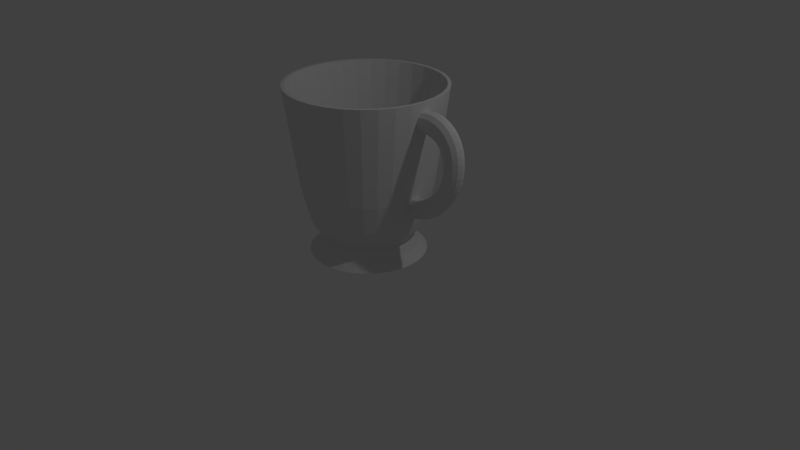 # Source: kopp.blend  (saved by Blender 2.78.0; exported with 4.5.12 LTS)
import bpy
from mathutils import Matrix  # noqa: F401  (used for matrix-valued properties, if any)

bpy.ops.wm.read_factory_settings(use_empty=True)
scene = bpy.context.scene
scene.name = 'Scene'

# ---- collections
col_collection_1 = bpy.data.collections.new('Collection 1'); scene.collection.children.link(col_collection_1)

# ---- world
world_world = bpy.data.worlds.new('World'); scene.world = world_world
world_world.color = (0.05088, 0.05088, 0.05088)
world_world.use_sun_shadow = False
world_world.sun_shadow_jitter_overblur = 0.0
world_world.cycles.sampling_method = 'MANUAL'

# ---- cameras
cam_camera = bpy.data.cameras.new('Camera')
cam_camera.clip_end = 100.0
cam_camera.lens = 35.0
cam_camera.sensor_width = 32.0
cam_camera.sensor_height = 18.0
cam_camera.ortho_scale = 7.314
cam_camera.dof.focus_distance = 0.0

# ---- lights
light_lamp = bpy.data.lights.new('Lamp', 'POINT')
light_lamp.transmission_factor = 0.0
light_lamp.cutoff_distance = 30.0
light_lamp.energy = 100.0
light_lamp.shadow_buffer_clip_start = 1.001
light_lamp.shadow_soft_size = 0.1
light_lamp.shadow_maximum_resolution = 0.006
light_lamp.use_absolute_resolution = True

# ---- meshes
me_torus = bpy.data.meshes.new('Torus')
me_torus.from_pydata([(0.3051, -0.2075, 1.057e-08), (0.2908, -0.2014, 0.05247), (0.2518, -0.1847, 0.09089), (0.1985, -0.162, 0.1049), (0.1452, -0.1392, 0.09089), (0.1062, -0.1226, 0.05247), (0.09194, -0.1165, 6.593e-09), (0.1062, -0.1226, -0.05247), (0.1452, -0.1392, -0.09089), (0.1985, -0.162, -0.1049), (0.2518, -0.1847, -0.09089), (0.2908, -0.2014, -0.05247), (0.3469, -0.12, 9.742e-09), (0.3315, -0.1163, 0.05247), (0.2894, -0.106, 0.09089), (0.2319, -0.09203, 0.1049), (0.1745, -0.07802, 0.09089), (0.1324, -0.06777, 0.05247), (0.117, -0.06402, 6.096e-09), (0.1324, -0.06777, -0.05247), (0.1745, -0.07802, -0.09089), (0.2319, -0.09203, -0.1049), (0.2894, -0.106, -0.09089), (0.3315, -0.1163, -0.05247), (0.3788, -0.03022, 8.759e-09), (0.3626, -0.02887, 0.05247), (0.3181, -0.0252, 0.09089), (0.2575, -0.02018, 0.1049), (0.1968, -0.01515, 0.09089), (0.1524, -0.01148, 0.05247), (0.1362, -0.01013, 5.506e-09), (0.1524, -0.01148, -0.05247), (0.1968, -0.01515, -0.09089), (0.2575, -0.02018, -0.1049), (0.3181, -0.0252, -0.09089), (0.3626, -0.02887, -0.05247), (0.4004, 0.06045, 7.637e-09), (0.3835, 0.05937, 0.05247), (0.3375, 0.05641, 0.09089), (0.2747, 0.05236, 0.1049), (0.2119, 0.04832, 0.09089), (0.1659, 0.04535, 0.05247), (0.1491, 0.04427, 4.833e-09), (0.1659, 0.04535, -0.05247), (0.2119, 0.04832, -0.09089), (0.2747, 0.05236, -0.1049), (0.3375, 0.05641, -0.09089), (0.3835, 0.05937, -0.05247), (0.4082, 0.1517, 6.338e-09), (0.391, 0.1482, 0.05247), (0.3443, 0.1387, 0.09089), (0.2804, 0.1256, 0.1049), (0.2165, 0.1126, 0.09089), (0.1697, 0.103, 0.05247), (0.1526, 0.09955, 4.031e-09), (0.1697, 0.103, -0.05247), (0.2165, 0.1126, -0.09089), (0.2804, 0.1256, -0.1049), (0.3443, 0.1387, -0.09089), (0.391, 0.1482, -0.05247), (0.408, 0.2395, 4.997e-09), (0.3909, 0.2336, 0.05247), (0.3441, 0.2177, 0.09089), (0.2803, 0.1958, 0.1049), (0.2164, 0.174, 0.09089), (0.1696, 0.158, 0.05247), (0.1525, 0.1522, 3.227e-09), (0.1696, 0.158, -0.05247), (0.2164, 0.174, -0.09089), (0.2803, 0.1958, -0.1049), (0.3441, 0.2177, -0.09089), (0.3909, 0.2336, -0.05247), (0.397, 0.3235, 3.58e-09), (0.3802, 0.3154, 0.05247), (0.3342, 0.2933, 0.09089), (0.2714, 0.263, 0.1049), (0.2086, 0.2328, 0.09089), (0.1627, 0.2107, 0.05247), (0.1459, 0.2026, 2.377e-09), (0.1627, 0.2107, -0.05247), (0.2086, 0.2328, -0.09089), (0.2714, 0.263, -0.1049), (0.3342, 0.2933, -0.09089), (0.3802, 0.3154, -0.05247), (0.3752, 0.4023, 2.112e-09), (0.3589, 0.3921, 0.05247), (0.3146, 0.3642, 0.09089), (0.254, 0.3261, 0.1049), (0.1934, 0.288, 0.09089), (0.149, 0.2601, 0.05247), (0.1328, 0.2499, 1.496e-09), (0.149, 0.2601, -0.05247), (0.1934, 0.288, -0.09089), (0.254, 0.3261, -0.1049), (0.3146, 0.3642, -0.09089), (0.3589, 0.3921, -0.05247), (0.343, 0.4747, 6.176e-10), (0.3276, 0.4625, 0.05247), (0.2856, 0.4293, 0.09089), (0.2282, 0.384, 0.1049), (0.1709, 0.3386, 0.09089), (0.1289, 0.3055, 0.05247), (0.1135, 0.2933, 5.99e-10), (0.1289, 0.3055, -0.05247), (0.1709, 0.3386, -0.09089), (0.2282, 0.384, -0.1049), (0.2856, 0.4293, -0.09089), (0.3276, 0.4625, -0.05247), (0.301, 0.5392, -8.778e-10), (0.2868, 0.5253, 0.05247), (0.2478, 0.4874, 0.09089), (0.1947, 0.4356, 0.1049), (0.1415, 0.3838, 0.09089), (0.1025, 0.3459, 0.05247), (0.08829, 0.332, -2.982e-10), (0.1025, 0.3459, -0.05247), (0.1415, 0.3838, -0.09089), (0.1947, 0.4356, -0.1049), (0.2478, 0.4874, -0.09089), (0.2868, 0.5253, -0.05247), (0.2499, 0.5949, -2.348e-09), (0.2371, 0.5796, 0.05247), (0.2019, 0.5376, 0.09089), (0.1538, 0.4802, 0.1049), (0.1057, 0.4228, 0.09089), (0.07052, 0.3808, 0.05247), (0.05763, 0.3655, -1.181e-09), (0.07052, 0.3808, -0.05247), (0.1057, 0.4228, -0.09089), (0.1538, 0.4802, -0.1049), (0.2019, 0.5376, -0.09089), (0.2371, 0.5796, -0.05247), (0.1906, 0.6408, -3.769e-09), (0.1793, 0.6242, 0.05247), (0.1485, 0.5789, 0.09089), (0.1063, 0.5169, 0.1049), (0.06419, 0.455, 0.09089), (0.03334, 0.4096, 0.05247), (0.02205, 0.393, -2.033e-09), (0.03334, 0.4096, -0.05247), (0.06419, 0.455, -0.09089), (0.1063, 0.5169, -0.1049), (0.1485, 0.5789, -0.09089), (0.1793, 0.6242, -0.05247), (0.1241, 0.6761, -5.115e-09), (0.1146, 0.6586, 0.05247), (0.08862, 0.6106, 0.09089), (0.05312, 0.5451, 0.1049), (0.01763, 0.4797, 0.09089), (-0.008354, 0.4317, 0.05247), (-0.01786, 0.4142, -2.841e-09), (-0.008354, 0.4317, -0.05247), (0.01763, 0.4797, -0.09089), (0.05312, 0.5451, -0.1049), (0.08862, 0.6106, -0.09089), (0.1146, 0.6586, -0.05247), (0.05152, 0.7002, -6.364e-09), (0.04395, 0.682, 0.05247), (0.02328, 0.6323, 0.09089), (-0.004953, 0.5644, 0.1049), (-0.03319, 0.4965, 0.09089), (-0.05386, 0.4468, 0.05247), (-0.06142, 0.4286, -3.59e-09), (-0.05386, 0.4468, -0.05247), (-0.03319, 0.4965, -0.09089), (-0.004953, 0.5644, -0.1049), (0.02328, 0.6323, -0.09089), (0.04395, 0.682, -0.05247), (-0.02591, 0.7127, -7.495e-09), (-0.0314, 0.6941, 0.05247), (-0.0464, 0.6435, 0.09089), (-0.06689, 0.5744, 0.1049), (-0.08739, 0.5053, 0.09089), (-0.1024, 0.4546, 0.05247), (-0.1079, 0.4361, -4.268e-09), (-0.1024, 0.4546, -0.05247), (-0.08739, 0.5053, -0.09089), (-0.06689, 0.5744, -0.1049), (-0.0464, 0.6435, -0.09089), (-0.0314, 0.6941, -0.05247), (-0.1068, 0.7133, -8.487e-09), (-0.1102, 0.6948, 0.05247), (-0.1192, 0.6441, 0.09089), (-0.1316, 0.5749, 0.1049), (-0.144, 0.5057, 0.09089), (-0.1531, 0.455, 0.05247), (-0.1564, 0.4365, -4.864e-09), (-0.1531, 0.455, -0.05247), (-0.144, 0.5057, -0.09089), (-0.1316, 0.5749, -0.1049), (-0.1192, 0.6441, -0.09089), (-0.1102, 0.6948, -0.05247), (-0.1899, 0.7021, -9.324e-09), (-0.2002, 0.6839, 0.05247), (-0.2032, 0.634, 0.09089), (-0.2073, 0.5659, 0.1049), (-0.2114, 0.4979, 0.09089), (-0.2052, 0.448, 0.05247), (-0.2063, 0.4298, -5.366e-09), (-0.2052, 0.448, -0.05247), (-0.2264, 0.5082, -0.09089), (-0.2086, 0.5659, -0.1049), (-0.2045, 0.634, -0.09089), (-0.191, 0.6839, -0.05247), (-0.228, 0.4819, 0.09089), (-0.2248, 0.4337, 0.05247), (-0.2237, 0.4161, -5.767e-09), (-0.2248, 0.4337, -0.05247), (-0.228, 0.4819, -0.09089), (-0.5101, -0.6589, 7.563e-09), (-0.5026, -0.6407, 0.05247), (-0.4819, -0.591, 0.09089), (-0.4537, -0.5231, 0.1049), (-0.4254, -0.4552, 0.09089), (-0.4048, -0.4055, 0.05247), (-0.3972, -0.3874, 4.789e-09), (-0.4048, -0.4055, -0.05247), (-0.4254, -0.4552, -0.09089), (-0.4537, -0.5231, -0.1049), (-0.4819, -0.591, -0.09089), (-0.5026, -0.6407, -0.05247), (-0.4327, -0.6714, 8.693e-09), (-0.4272, -0.6529, 0.05247), (-0.4122, -0.6022, 0.09089), (-0.3917, -0.5331, 0.1049), (-0.3712, -0.464, 0.09089), (-0.3562, -0.4134, 0.05247), (-0.3508, -0.3948, 5.467e-09), (-0.3562, -0.4134, -0.05247), (-0.3712, -0.464, -0.09089), (-0.3917, -0.5331, -0.1049), (-0.4122, -0.6022, -0.09089), (-0.4272, -0.6529, -0.05247), (-0.3518, -0.672, 9.686e-09), (-0.3485, -0.6535, 0.05247), (-0.3394, -0.6028, 0.09089), (-0.327, -0.5336, 0.1049), (-0.3146, -0.4644, 0.09089), (-0.3055, -0.4138, 0.05247), (-0.3022, -0.3952, 6.062e-09), (-0.3055, -0.4138, -0.05247), (-0.3146, -0.4644, -0.09089), (-0.327, -0.5336, -0.1049), (-0.3394, -0.6028, -0.09089), (-0.3485, -0.6535, -0.05247), (-0.2687, -0.6608, 1.052e-08), (-0.2676, -0.6426, 0.05247), (-0.2646, -0.5927, 0.09089), (-0.2606, -0.5247, 0.1049), (-0.2565, -0.4566, 0.09089), (-0.2535, -0.4067, 0.05247), (-0.2524, -0.3885, 6.565e-09), (-0.2535, -0.4067, -0.05247), (-0.2565, -0.4566, -0.09089), (-0.2606, -0.5247, -0.1049), (-0.2646, -0.5927, -0.09089), (-0.2676, -0.6426, -0.05247), (-0.185, -0.638, 1.119e-08), (-0.1861, -0.6203, 0.05247), (-0.1893, -0.5722, 0.09089), (-0.1935, -0.5064, 0.1049), (-0.1978, -0.4406, 0.09089), (-0.201, -0.3924, 0.05247), (-0.2021, -0.3748, 6.966e-09), (-0.201, -0.3924, -0.05247), (-0.1978, -0.4406, -0.09089), (-0.1935, -0.5064, -0.1049), (-0.1893, -0.5722, -0.09089), (-0.1861, -0.6203, -0.05247), (-0.102, -0.6039, 1.168e-08), (-0.1053, -0.5871, 0.05247), (-0.1145, -0.5415, 0.09089), (-0.1271, -0.4791, 0.1049), (-0.1397, -0.4167, 0.09089), (-0.1489, -0.371, 0.05247), (-0.1523, -0.3543, 7.258e-09), (-0.1489, -0.371, -0.05247), (-0.1397, -0.4167, -0.09089), (-0.1271, -0.4791, -0.1049), (-0.1145, -0.5415, -0.09089), (-0.1053, -0.5871, -0.05247), (-0.0211, -0.5591, 1.198e-08), (-0.02663, -0.5436, 0.05247), (-0.04177, -0.5012, 0.09089), (-0.06244, -0.4433, 0.1049), (-0.08311, -0.3854, 0.09089), (-0.09824, -0.343, 0.05247), (-0.1038, -0.3275, 7.437e-09), (-0.09824, -0.343, -0.05247), (-0.08311, -0.3854, -0.09089), (-0.06244, -0.4433, -0.1049), (-0.04177, -0.5012, -0.09089), (-0.02663, -0.5436, -0.05247), (0.05624, -0.5044, 1.208e-08), (0.04862, -0.4903, 0.05247), (0.02783, -0.452, 0.09089), (-0.0005729, -0.3995, 0.1049), (-0.02898, -0.3471, 0.09089), (-0.04977, -0.3087, 0.05247), (-0.05738, -0.2946, 7.499e-09), (-0.04977, -0.3087, -0.05247), (-0.02898, -0.3471, -0.09089), (-0.0005729, -0.3995, -0.1049), (0.02783, -0.452, -0.09089), (0.04862, -0.4903, -0.05247), (0.1287, -0.4407, 1.199e-08), (0.1192, -0.4284, 0.05247), (0.09305, -0.3947, 0.09089), (0.0574, -0.3486, 0.1049), (0.02175, -0.3025, 0.09089), (-0.004346, -0.2688, 0.05247), (-0.0139, -0.2564, 7.444e-09), (-0.004346, -0.2688, -0.05247), (0.02175, -0.3025, -0.09089), (0.0574, -0.3486, -0.1049), (0.09305, -0.3947, -0.09089), (0.1192, -0.4284, -0.05247), (0.1951, -0.3692, 1.17e-08), (0.1837, -0.3588, 0.05247), (0.1528, -0.3303, 0.09089), (0.1105, -0.2913, 0.1049), (0.06821, -0.2524, 0.09089), (0.03726, -0.2239, 0.05247), (0.02592, -0.2135, 7.273e-09), (0.03726, -0.2239, -0.05247), (0.06821, -0.2524, -0.09089), (0.1105, -0.2913, -0.1049), (0.1528, -0.3303, -0.09089), (0.1837, -0.3588, -0.05247), (0.2542, -0.291, 1.123e-08), (0.2413, -0.2826, 0.05247), (0.206, -0.2599, 0.09089), (0.1578, -0.2288, 0.1049), (0.1096, -0.1977, 0.09089), (0.07432, -0.1749, 0.05247), (0.06141, -0.1666, 6.987e-09), (0.07432, -0.1749, -0.05247), (0.1096, -0.1977, -0.09089), (0.1578, -0.2288, -0.1049), (0.206, -0.2599, -0.09089), (0.2413, -0.2826, -0.05247), (-1.16, -1.348, -0.7447), (-1.16, -0.8042, -0.1551), (-1.015, -1.348, -0.7304), (-1.13, -0.8042, -0.1521), (-0.8752, -1.348, -0.688), (-1.101, -0.8042, -0.1433), (-0.7465, -1.348, -0.6192), (-1.074, -0.8042, -0.1289), (-0.6336, -1.348, -0.5266), (-1.051, -0.8042, -0.1096), (-0.541, -1.348, -0.4137), (-1.031, -0.8042, -0.08615), (-0.4722, -1.348, -0.285), (-1.017, -0.8042, -0.05934), (-0.4298, -1.348, -0.1453), (-1.008, -0.8042, -0.03025), (-0.4155, -1.348, -7.624e-08), (-1.005, -0.8042, -2.37e-07), (-0.4298, -1.348, 0.1453), (-1.008, -0.8042, 0.03025), (-0.4722, -1.348, 0.285), (-1.017, -0.8042, 0.05934), (-0.541, -1.348, 0.4137), (-1.031, -0.8042, 0.08615), (-0.6336, -1.348, 0.5266), (-1.051, -0.8042, 0.1096), (-0.7465, -1.348, 0.6192), (-1.074, -0.8042, 0.1289), (-0.8752, -1.348, 0.688), (-1.101, -0.8042, 0.1433), (-1.015, -1.348, 0.7304), (-1.13, -0.8042, 0.1521), (-1.16, -1.348, 0.7447), (-1.16, -0.8042, 0.1551), (-1.305, -1.348, 0.7304), (-1.19, -0.8042, 0.1521), (-1.445, -1.348, 0.688), (-1.22, -0.8042, 0.1433), (-1.574, -1.348, 0.6192), (-1.246, -0.8042, 0.1289), (-1.687, -1.348, 0.5266), (-1.27, -0.8042, 0.1096), (-1.779, -1.348, 0.4137), (-1.289, -0.8042, 0.08615), (-1.848, -1.348, 0.285), (-1.303, -0.8042, 0.05934), (-1.891, -1.348, 0.1453), (-1.312, -0.8042, 0.03025), (-1.905, -1.348, -7.391e-07), (-1.315, -0.8042, -3.759e-07), (-1.891, -1.348, -0.1453), (-1.312, -0.8042, -0.03025), (-1.848, -1.348, -0.285), (-1.303, -0.8042, -0.05934), (-1.779, -1.348, -0.4137), (-1.289, -0.8042, -0.08615), (-1.687, -1.348, -0.5266), (-1.27, -0.8042, -0.1096), (-1.574, -1.348, -0.6192), (-1.246, -0.8042, -0.1289), (-1.445, -1.348, -0.688), (-1.22, -0.8042, -0.1433), (-1.305, -1.348, -0.7304), (-1.19, -0.8042, -0.1521), (-0.9651, 0.8055, -0.9808), (-1.16, 0.8055, -1.0), (-0.7775, 0.8055, -0.9239), (-0.6046, 0.8055, -0.8315), (-0.4531, 0.8055, -0.7071), (-0.3287, 0.8055, -0.5556), (-0.2363, 0.8055, -0.3827), (-0.1794, 0.8055, -0.1951), (-0.1602, 0.8055, -1.107e-07), (-0.1794, 0.8055, 0.1951), (-0.2363, 0.8055, 0.3827), (-0.3287, 0.8055, 0.5556), (-0.4531, 0.8055, 0.7071), (-0.6046, 0.8055, 0.8315), (-0.7775, 0.8055, 0.9239), (-0.9651, 0.8055, 0.9808), (-1.16, 0.8055, 1.0), (-1.355, 0.8055, 0.9808), (-1.543, 0.8055, 0.9239), (-1.716, 0.8055, 0.8315), (-1.867, 0.8055, 0.7071), (-1.992, 0.8055, 0.5556), (-2.084, 0.8055, 0.3827), (-2.141, 0.8055, 0.1951), (-2.16, 0.8055, -1.001e-06), (-2.141, 0.8055, -0.1951), (-2.084, 0.8055, -0.3827), (-1.992, 0.8055, -0.5556), (-1.867, 0.8055, -0.7071), (-1.716, 0.8055, -0.8315), (-1.543, 0.8055, -0.9239), (-1.355, 0.8055, -0.9808), (-0.9733, 0.8055, -0.9397), (-1.16, 0.8055, -0.9581), (-0.7936, 0.8055, -0.8851), (-0.6279, 0.8055, -0.7966), (-0.4827, 0.8055, -0.6775), (-0.3636, 0.8055, -0.5323), (-0.2751, 0.8055, -0.3666), (-0.2205, 0.8055, -0.1869), (-0.2021, 0.8055, -1.043e-07), (-0.2205, 0.8055, 0.1869), (-0.2751, 0.8055, 0.3666), (-0.3636, 0.8055, 0.5323), (-0.4827, 0.8055, 0.6775), (-0.6279, 0.8055, 0.7966), (-0.7936, 0.8055, 0.8851), (-0.9733, 0.8055, 0.9397), (-1.16, 0.8055, 0.9581), (-1.347, 0.8055, 0.9397), (-1.527, 0.8055, 0.8851), (-1.692, 0.8055, 0.7966), (-1.838, 0.8055, 0.6775), (-1.957, 0.8055, 0.5323), (-2.045, 0.8055, 0.3666), (-2.1, 0.8055, 0.1869), (-2.118, 0.8055, -9.625e-07), (-2.1, 0.8055, -0.1869), (-2.045, 0.8055, -0.3666), (-1.957, 0.8055, -0.5323), (-1.838, 0.8055, -0.6775), (-1.692, 0.8055, -0.7966), (-1.527, 0.8055, -0.8851), (-1.347, 0.8055, -0.9397), (-1.16, -1.239, -0.6313), (-1.037, -1.239, -0.6191), (-0.9186, -1.239, -0.5832), (-0.8095, -1.239, -0.5249), (-0.7138, -1.239, -0.4464), (-0.6353, -1.239, -0.3507), (-0.577, -1.239, -0.2416), (-0.541, -1.239, -0.1232), (-0.5289, -1.239, -1.044e-07), (-0.541, -1.239, 0.1232), (-0.577, -1.239, 0.2416), (-0.6353, -1.239, 0.3507), (-0.7138, -1.239, 0.4464), (-0.8095, -1.239, 0.5249), (-0.9186, -1.239, 0.5832), (-1.037, -1.239, 0.6191), (-1.16, -1.239, 0.6313), (-1.283, -1.239, 0.6191), (-1.402, -1.239, 0.5832), (-1.511, -1.239, 0.5249), (-1.607, -1.239, 0.4464), (-1.685, -1.239, 0.3507), (-1.743, -1.239, 0.2416), (-1.779, -1.239, 0.1232), (-1.791, -1.239, -6.663e-07), (-1.779, -1.239, -0.1232), (-1.743, -1.239, -0.2416), (-1.685, -1.239, -0.3507), (-1.607, -1.239, -0.4464), (-1.511, -1.239, -0.5249), (-1.402, -1.239, -0.5832), (-1.283, -1.239, -0.6191), (-1.16, -1.116, -0.5688), (-1.049, -1.116, -0.5578), (-0.9425, -1.116, -0.5255), (-0.8442, -1.116, -0.4729), (-0.758, -1.116, -0.4022), (-0.6873, -1.116, -0.316), (-0.6347, -1.116, -0.2177), (-0.6024, -1.116, -0.111), (-0.5914, -1.116, -1.232e-07), (-0.6024, -1.116, 0.111), (-0.6347, -1.116, 0.2177), (-0.6873, -1.116, 0.316), (-0.758, -1.116, 0.4022), (-0.8442, -1.116, 0.4729), (-0.9425, -1.116, 0.5255), (-1.049, -1.116, 0.5578), (-1.16, -1.116, 0.5688), (-1.271, -1.116, 0.5578), (-1.378, -1.116, 0.5255), (-1.476, -1.116, 0.4729), (-1.562, -1.116, 0.4022), (-1.633, -1.116, 0.316), (-1.686, -1.116, 0.2177), (-1.718, -1.116, 0.111), (-1.729, -1.116, -6.295e-07), (-1.718, -1.116, -0.111), (-1.686, -1.116, -0.2177), (-1.633, -1.116, -0.316), (-1.562, -1.116, -0.4022), (-1.476, -1.116, -0.4729), (-1.378, -1.116, -0.5255), (-1.271, -1.116, -0.5578), (-1.16, -0.9645, -0.6927), (-1.025, -0.9645, -0.6793), (-0.8951, -0.9645, -0.6399), (-0.7754, -0.9645, -0.5759), (-0.6704, -0.9645, -0.4898), (-0.5843, -0.9645, -0.3848), (-0.5203, -0.9645, -0.2651), (-0.4808, -0.9645, -0.1351), (-0.4675, -0.9645, -1.015e-07), (-0.4808, -0.9645, 0.1351), (-0.5203, -0.9645, 0.2651), (-0.5843, -0.9645, 0.3848), (-0.6704, -0.9645, 0.4898), (-0.7754, -0.9645, 0.5759), (-0.8951, -0.9645, 0.6399), (-1.025, -0.9645, 0.6793), (-1.16, -0.9645, 0.6927), (-1.295, -0.9645, 0.6793), (-1.425, -0.9645, 0.6399), (-1.545, -0.9645, 0.5759), (-1.65, -0.9645, 0.4898), (-1.736, -0.9645, 0.3848), (-1.8, -0.9645, 0.2651), (-1.84, -0.9645, 0.1351), (-1.853, -0.9645, -7.181e-07), (-1.84, -0.9645, -0.1351), (-1.8, -0.9645, -0.2651), (-1.736, -0.9645, -0.3848), (-1.65, -0.9645, -0.4898), (-1.545, -0.9645, -0.5759), (-1.425, -0.9645, -0.6399), (-1.295, -0.9645, -0.6793), (-1.16, -0.8121, -0.7489), (-1.014, -0.8121, -0.7345), (-0.8736, -0.8121, -0.6919), (-0.7441, -0.8121, -0.6227), (-0.6307, -0.8121, -0.5295), (-0.5375, -0.8121, -0.4161), (-0.4683, -0.8121, -0.2866), (-0.4257, -0.8121, -0.1461), (-0.4113, -0.8121, -9.637e-08), (-0.4257, -0.8121, 0.1461), (-0.4683, -0.8121, 0.2866), (-0.5375, -0.8121, 0.4161), (-0.6307, -0.8121, 0.5295), (-0.7441, -0.8121, 0.6227), (-0.8736, -0.8121, 0.6919), (-1.014, -0.8121, 0.7345), (-1.16, -0.8121, 0.7489), (-1.306, -0.8121, 0.7345), (-1.447, -0.8121, 0.6919), (-1.576, -0.8121, 0.6227), (-1.69, -0.8121, 0.5295), (-1.783, -0.8121, 0.4161), (-1.852, -0.8121, 0.2866), (-1.895, -0.8121, 0.1461), (-1.909, -0.8121, -7.629e-07), (-1.895, -0.8121, -0.1461), (-1.852, -0.8121, -0.2866), (-1.783, -0.8121, -0.4161), (-1.69, -0.8121, -0.5295), (-1.576, -0.8121, -0.6227), (-1.447, -0.8121, -0.6919), (-1.306, -0.8121, -0.7345), (-1.16, -0.4491, -0.831), (-0.9981, -0.4491, -0.8151), (-0.8422, -0.4491, -0.7678), (-0.6985, -0.4491, -0.691), (-0.5726, -0.4491, -0.5876), (-0.4692, -0.4491, -0.4617), (-0.3924, -0.4491, -0.318), (-0.3451, -0.4491, -0.1621), (-0.3292, -0.4491, -9.363e-08), (-0.3451, -0.4491, 0.1621), (-0.3924, -0.4491, 0.318), (-0.4692, -0.4491, 0.4617), (-0.5726, -0.4491, 0.5876), (-0.6985, -0.4491, 0.691), (-0.8422, -0.4491, 0.7678), (-0.9981, -0.4491, 0.8151), (-1.16, -0.4491, 0.831), (-1.322, -0.4491, 0.8151), (-1.478, -0.4491, 0.7678), (-1.622, -0.4491, 0.691), (-1.748, -0.4491, 0.5876), (-1.851, -0.4491, 0.4617), (-1.928, -0.4491, 0.318), (-1.975, -0.4491, 0.1621), (-1.991, -0.4491, -8.333e-07), (-1.975, -0.4491, -0.1621), (-1.928, -0.4491, -0.318), (-1.851, -0.4491, -0.4617), (-1.748, -0.4491, -0.5876), (-1.622, -0.4491, -0.691), (-1.478, -0.4491, -0.7678), (-1.322, -0.4491, -0.8151), (-1.16, -0.395, -0.7481), (-1.014, -0.395, -0.7337), (-0.8739, -0.395, -0.6912), (-0.7446, -0.395, -0.622), (-0.6312, -0.395, -0.529), (-0.5382, -0.395, -0.4156), (-0.469, -0.395, -0.2863), (-0.4264, -0.395, -0.146), (-0.4121, -0.395, -1.035e-07), (-0.4264, -0.395, 0.146), (-0.469, -0.395, 0.2863), (-0.5382, -0.395, 0.4156), (-0.6312, -0.395, 0.529), (-0.7446, -0.395, 0.622), (-0.8739, -0.395, 0.6912), (-1.014, -0.395, 0.7337), (-1.16, -0.395, 0.7481), (-1.306, -0.395, 0.7337), (-1.446, -0.395, 0.6912), (-1.576, -0.395, 0.622), (-1.689, -0.395, 0.529), (-1.782, -0.395, 0.4156), (-1.851, -0.395, 0.2863), (-1.894, -0.395, 0.146), (-1.908, -0.395, -7.737e-07), (-1.894, -0.395, -0.146), (-1.851, -0.395, -0.2863), (-1.782, -0.395, -0.4156), (-1.689, -0.395, -0.529), (-1.576, -0.395, -0.622), (-1.446, -0.395, -0.6912), (-1.306, -0.395, -0.7337), (-1.16, -0.5996, -0.5488), (-1.053, -0.5996, -0.5382), (-0.9502, -0.5996, -0.507), (-0.8553, -0.5996, -0.4563), (-0.7721, -0.5996, -0.3881), (-0.7039, -0.5996, -0.3049), (-0.6532, -0.5996, -0.21), (-0.622, -0.5996, -0.1071), (-0.6114, -0.5996, -1.461e-07), (-0.622, -0.5996, 0.1071), (-0.6532, -0.5996, 0.21), (-0.7039, -0.5996, 0.3049), (-0.7721, -0.5996, 0.3881), (-0.8553, -0.5996, 0.4563), (-0.9502, -0.5996, 0.507), (-1.053, -0.5996, 0.5382), (-1.16, -0.5996, 0.5488), (-1.267, -0.5996, 0.5382), (-1.37, -0.5996, 0.507), (-1.465, -0.5996, 0.4563), (-1.548, -0.5996, 0.388), (-1.616, -0.5996, 0.3049), (-1.667, -0.5996, 0.21), (-1.698, -0.5996, 0.1071), (-1.709, -0.5996, -6.377e-07), (-1.698, -0.5996, -0.1071), (-1.667, -0.5996, -0.21), (-1.616, -0.5996, -0.3049), (-1.548, -0.5996, -0.3881), (-1.465, -0.5996, -0.4563), (-1.37, -0.5996, -0.507), (-1.267, -0.5996, -0.5382), (-0.9898, 0.1029, -0.8564), (-0.826, 0.1029, -0.8068), (-0.6751, 0.1029, -0.7261), (-0.5427, 0.1029, -0.6175), (-0.4341, 0.1029, -0.4851), (-0.3534, 0.1029, -0.3342), (-0.3037, 0.1029, -0.1704), (-0.287, 0.1029, -9.448e-08), (-0.3037, 0.1029, 0.1704), (-0.3534, 0.1029, 0.3342), (-0.4341, 0.1029, 0.4851), (-0.5427, 0.1029, 0.6175), (-0.6751, 0.1029, 0.7261), (-0.826, 0.1029, 0.8068), (-0.9898, 0.1029, 0.8564), (-1.16, 0.1029, 0.8732), (-1.331, 0.1029, 0.8564), (-1.494, 0.1029, 0.8068), (-1.645, 0.1029, 0.7261), (-1.778, 0.1029, 0.6175), (-1.886, 0.1029, 0.4851), (-1.967, 0.1029, 0.3342), (-2.017, 0.1029, 0.1704), (-2.033, 0.1029, -8.767e-07), (-2.017, 0.1029, -0.1704), (-1.967, 0.1029, -0.3342), (-1.886, 0.1029, -0.4851), (-1.778, 0.1029, -0.6175), (-1.645, 0.1029, -0.7261), (-1.494, 0.1029, -0.8068), (-1.331, 0.1029, -0.8564), (-1.16, 0.1029, -0.8732)], [], [(0, 12, 13, 1), (1, 13, 14, 2), (2, 14, 15, 3), (3, 15, 16, 4), (4, 16, 17, 5), (5, 17, 18, 6), (6, 18, 19, 7), (7, 19, 20, 8), (8, 20, 21, 9), (9, 21, 22, 10), (10, 22, 23, 11), (0, 11, 23, 12), (12, 24, 25, 13), (13, 25, 26, 14), (14, 26, 27, 15), (15, 27, 28, 16), (16, 28, 29, 17), (17, 29, 30, 18), (18, 30, 31, 19), (19, 31, 32, 20), (20, 32, 33, 21), (21, 33, 34, 22), (22, 34, 35, 23), (23, 35, 24, 12), (24, 36, 37, 25), (25, 37, 38, 26), (26, 38, 39, 27), (27, 39, 40, 28), (28, 40, 41, 29), (29, 41, 42, 30), (30, 42, 43, 31), (31, 43, 44, 32), (32, 44, 45, 33), (33, 45, 46, 34), (34, 46, 47, 35), (35, 47, 36, 24), (36, 48, 49, 37), (37, 49, 50, 38), (38, 50, 51, 39), (39, 51, 52, 40), (40, 52, 53, 41), (41, 53, 54, 42), (42, 54, 55, 43), (43, 55, 56, 44), (44, 56, 57, 45), (45, 57, 58, 46), (46, 58, 59, 47), (47, 59, 48, 36), (48, 60, 61, 49), (49, 61, 62, 50), (50, 62, 63, 51), (51, 63, 64, 52), (52, 64, 65, 53), (53, 65, 66, 54), (54, 66, 67, 55), (55, 67, 68, 56), (56, 68, 69, 57), (57, 69, 70, 58), (58, 70, 71, 59), (59, 71, 60, 48), (60, 72, 73, 61), (61, 73, 74, 62), (62, 74, 75, 63), (63, 75, 76, 64), (64, 76, 77, 65), (65, 77, 78, 66), (66, 78, 79, 67), (67, 79, 80, 68), (68, 80, 81, 69), (69, 81, 82, 70), (70, 82, 83, 71), (71, 83, 72, 60), (72, 84, 85, 73), (73, 85, 86, 74), (74, 86, 87, 75), (75, 87, 88, 76), (76, 88, 89, 77), (77, 89, 90, 78), (78, 90, 91, 79), (79, 91, 92, 80), (80, 92, 93, 81), (81, 93, 94, 82), (82, 94, 95, 83), (83, 95, 84, 72), (84, 96, 97, 85), (85, 97, 98, 86), (86, 98, 99, 87), (87, 99, 100, 88), (88, 100, 101, 89), (89, 101, 102, 90), (90, 102, 103, 91), (91, 103, 104, 92), (92, 104, 105, 93), (93, 105, 106, 94), (94, 106, 107, 95), (95, 107, 96, 84), (96, 108, 109, 97), (97, 109, 110, 98), (98, 110, 111, 99), (99, 111, 112, 100), (100, 112, 113, 101), (101, 113, 114, 102), (102, 114, 115, 103), (103, 115, 116, 104), (104, 116, 117, 105), (105, 117, 118, 106), (106, 118, 119, 107), (107, 119, 108, 96), (108, 120, 121, 109), (109, 121, 122, 110), (110, 122, 123, 111), (111, 123, 124, 112), (112, 124, 125, 113), (113, 125, 126, 114), (114, 126, 127, 115), (115, 127, 128, 116), (116, 128, 129, 117), (117, 129, 130, 118), (118, 130, 131, 119), (119, 131, 120, 108), (120, 132, 133, 121), (121, 133, 134, 122), (122, 134, 135, 123), (123, 135, 136, 124), (124, 136, 137, 125), (125, 137, 138, 126), (126, 138, 139, 127), (127, 139, 140, 128), (128, 140, 141, 129), (129, 141, 142, 130), (130, 142, 143, 131), (131, 143, 132, 120), (132, 144, 145, 133), (133, 145, 146, 134), (134, 146, 147, 135), (135, 147, 148, 136), (136, 148, 149, 137), (137, 149, 150, 138), (138, 150, 151, 139), (139, 151, 152, 140), (140, 152, 153, 141), (141, 153, 154, 142), (142, 154, 155, 143), (143, 155, 144, 132), (144, 156, 157, 145), (145, 157, 158, 146), (146, 158, 159, 147), (147, 159, 160, 148), (148, 160, 161, 149), (149, 161, 162, 150), (150, 162, 163, 151), (151, 163, 164, 152), (152, 164, 165, 153), (153, 165, 166, 154), (154, 166, 167, 155), (155, 167, 156, 144), (156, 168, 169, 157), (157, 169, 170, 158), (158, 170, 171, 159), (159, 171, 172, 160), (160, 172, 173, 161), (161, 173, 174, 162), (162, 174, 175, 163), (163, 175, 176, 164), (164, 176, 177, 165), (165, 177, 178, 166), (166, 178, 179, 167), (167, 179, 168, 156), (168, 180, 181, 169), (169, 181, 182, 170), (170, 182, 183, 171), (171, 183, 184, 172), (172, 184, 185, 173), (173, 185, 186, 174), (174, 186, 187, 175), (175, 187, 188, 176), (176, 188, 189, 177), (177, 189, 190, 178), (178, 190, 191, 179), (179, 191, 180, 168), (180, 192, 193, 181), (181, 193, 194, 182), (182, 194, 195, 183), (183, 195, 196, 184), (184, 196, 197, 185), (185, 197, 198, 186), (186, 198, 199, 187), (187, 199, 200, 188), (188, 200, 201, 189), (189, 201, 202, 190), (190, 202, 203, 191), (191, 203, 192, 180), (196, 204, 205, 197), (197, 205, 206, 198), (198, 206, 207, 199), (199, 207, 208, 200), (209, 221, 222, 210), (210, 222, 223, 211), (211, 223, 224, 212), (212, 224, 225, 213), (213, 225, 226, 214), (214, 226, 227, 215), (215, 227, 228, 216), (216, 228, 229, 217), (217, 229, 230, 218), (218, 230, 231, 219), (219, 231, 232, 220), (220, 232, 221, 209), (221, 233, 234, 222), (222, 234, 235, 223), (223, 235, 236, 224), (224, 236, 237, 225), (225, 237, 238, 226), (226, 238, 239, 227), (227, 239, 240, 228), (228, 240, 241, 229), (229, 241, 242, 230), (230, 242, 243, 231), (231, 243, 244, 232), (232, 244, 233, 221), (233, 245, 246, 234), (234, 246, 247, 235), (235, 247, 248, 236), (236, 248, 249, 237), (237, 249, 250, 238), (238, 250, 251, 239), (239, 251, 252, 240), (240, 252, 253, 241), (241, 253, 254, 242), (242, 254, 255, 243), (243, 255, 256, 244), (244, 256, 245, 233), (245, 257, 258, 246), (246, 258, 259, 247), (247, 259, 260, 248), (248, 260, 261, 249), (249, 261, 262, 250), (250, 262, 263, 251), (251, 263, 264, 252), (252, 264, 265, 253), (253, 265, 266, 254), (254, 266, 267, 255), (255, 267, 268, 256), (256, 268, 257, 245), (257, 269, 270, 258), (258, 270, 271, 259), (259, 271, 272, 260), (260, 272, 273, 261), (261, 273, 274, 262), (262, 274, 275, 263), (263, 275, 276, 264), (264, 276, 277, 265), (265, 277, 278, 266), (266, 278, 279, 267), (267, 279, 280, 268), (268, 280, 269, 257), (269, 281, 282, 270), (270, 282, 283, 271), (271, 283, 284, 272), (272, 284, 285, 273), (273, 285, 286, 274), (274, 286, 287, 275), (275, 287, 288, 276), (276, 288, 289, 277), (277, 289, 290, 278), (278, 290, 291, 279), (279, 291, 292, 280), (280, 292, 281, 269), (281, 293, 294, 282), (282, 294, 295, 283), (283, 295, 296, 284), (284, 296, 297, 285), (285, 297, 298, 286), (286, 298, 299, 287), (287, 299, 300, 288), (288, 300, 301, 289), (289, 301, 302, 290), (290, 302, 303, 291), (291, 303, 304, 292), (292, 304, 293, 281), (293, 305, 306, 294), (294, 306, 307, 295), (295, 307, 308, 296), (296, 308, 309, 297), (297, 309, 310, 298), (298, 310, 311, 299), (299, 311, 312, 300), (300, 312, 313, 301), (301, 313, 314, 302), (302, 314, 315, 303), (303, 315, 316, 304), (304, 316, 305, 293), (305, 317, 318, 306), (306, 318, 319, 307), (307, 319, 320, 308), (308, 320, 321, 309), (309, 321, 322, 310), (310, 322, 323, 311), (311, 323, 324, 312), (312, 324, 325, 313), (313, 325, 326, 314), (314, 326, 327, 315), (315, 327, 328, 316), (316, 328, 317, 305), (317, 329, 330, 318), (318, 330, 331, 319), (319, 331, 332, 320), (320, 332, 333, 321), (321, 333, 334, 322), (322, 334, 335, 323), (323, 335, 336, 324), (324, 336, 337, 325), (325, 337, 338, 326), (326, 338, 339, 327), (327, 339, 340, 328), (328, 340, 329, 317), (329, 0, 1, 330), (330, 1, 2, 331), (331, 2, 3, 332), (332, 3, 4, 333), (333, 4, 5, 334), (334, 5, 6, 335), (335, 6, 7, 336), (336, 7, 8, 337), (337, 8, 9, 338), (338, 9, 10, 339), (339, 10, 11, 340), (340, 11, 0, 329), (597, 406, 405, 598), (598, 405, 407, 599), (599, 407, 408, 600), (600, 408, 409, 601), (601, 409, 410, 602), (602, 410, 411, 603), (603, 411, 412, 604), (604, 412, 413, 605), (605, 413, 414, 606), (606, 414, 415, 607), (607, 415, 416, 608), (608, 416, 417, 609), (609, 417, 418, 610), (610, 418, 419, 611), (611, 419, 420, 612), (612, 420, 421, 613), (613, 421, 422, 614), (614, 422, 423, 615), (615, 423, 424, 616), (616, 424, 425, 617), (617, 425, 426, 618), (618, 426, 427, 619), (619, 427, 428, 620), (620, 428, 429, 621), (621, 429, 430, 622), (622, 430, 431, 623), (623, 431, 432, 624), (624, 432, 433, 625), (625, 433, 434, 626), (626, 434, 435, 627), (344, 342, 404, 402, 400, 398, 396, 394, 392, 390, 388, 386, 384, 382, 380, 378, 376, 374, 372, 370, 368, 366, 364, 362, 360, 358, 356, 354, 352, 350, 348, 346), (627, 435, 436, 628), (628, 436, 406, 597), (341, 343, 345, 347, 349, 351, 353, 355, 357, 359, 361, 363, 365, 367, 369, 371, 373, 375, 377, 379, 381, 383, 385, 387, 389, 391, 393, 395, 397, 399, 401, 403), (438, 437, 405, 406), (437, 439, 407, 405), (439, 440, 408, 407), (440, 441, 409, 408), (441, 442, 410, 409), (442, 443, 411, 410), (443, 444, 412, 411), (444, 445, 413, 412), (445, 446, 414, 413), (446, 447, 415, 414), (447, 448, 416, 415), (448, 449, 417, 416), (449, 450, 418, 417), (450, 451, 419, 418), (451, 452, 420, 419), (452, 453, 421, 420), (453, 454, 422, 421), (454, 455, 423, 422), (455, 456, 424, 423), (456, 457, 425, 424), (457, 458, 426, 425), (458, 459, 427, 426), (459, 460, 428, 427), (460, 461, 429, 428), (461, 462, 430, 429), (462, 463, 431, 430), (463, 464, 432, 431), (464, 465, 433, 432), (465, 466, 434, 433), (466, 467, 435, 434), (467, 468, 436, 435), (468, 438, 406, 436), (724, 693, 437, 438), (693, 694, 439, 437), (694, 695, 440, 439), (695, 696, 441, 440), (696, 697, 442, 441), (697, 698, 443, 442), (698, 699, 444, 443), (699, 700, 445, 444), (700, 701, 446, 445), (701, 702, 447, 446), (702, 703, 448, 447), (703, 704, 449, 448), (704, 705, 450, 449), (705, 706, 451, 450), (706, 707, 452, 451), (707, 708, 453, 452), (708, 709, 454, 453), (709, 710, 455, 454), (710, 711, 456, 455), (711, 712, 457, 456), (712, 713, 458, 457), (713, 714, 459, 458), (714, 715, 460, 459), (715, 716, 461, 460), (716, 717, 462, 461), (717, 718, 463, 462), (718, 719, 464, 463), (719, 720, 465, 464), (720, 721, 466, 465), (721, 722, 467, 466), (722, 723, 468, 467), (723, 724, 438, 468), (403, 500, 469, 341), (401, 499, 500, 403), (399, 498, 499, 401), (397, 497, 498, 399), (395, 496, 497, 397), (393, 495, 496, 395), (391, 494, 495, 393), (389, 493, 494, 391), (387, 492, 493, 389), (385, 491, 492, 387), (383, 490, 491, 385), (381, 489, 490, 383), (379, 488, 489, 381), (377, 487, 488, 379), (375, 486, 487, 377), (373, 485, 486, 375), (371, 484, 485, 373), (369, 483, 484, 371), (367, 482, 483, 369), (365, 481, 482, 367), (363, 480, 481, 365), (361, 479, 480, 363), (359, 478, 479, 361), (357, 477, 478, 359), (355, 476, 477, 357), (353, 475, 476, 355), (351, 474, 475, 353), (349, 473, 474, 351), (347, 472, 473, 349), (345, 471, 472, 347), (343, 470, 471, 345), (341, 469, 470, 343), (500, 532, 501, 469), (499, 531, 532, 500), (498, 530, 531, 499), (497, 529, 530, 498), (496, 528, 529, 497), (495, 527, 528, 496), (494, 526, 527, 495), (493, 525, 526, 494), (492, 524, 525, 493), (491, 523, 524, 492), (490, 522, 523, 491), (489, 521, 522, 490), (488, 520, 521, 489), (487, 519, 520, 488), (486, 518, 519, 487), (485, 517, 518, 486), (484, 516, 517, 485), (483, 515, 516, 484), (482, 514, 515, 483), (481, 513, 514, 482), (480, 512, 513, 481), (479, 511, 512, 480), (478, 510, 511, 479), (477, 509, 510, 478), (476, 508, 509, 477), (475, 507, 508, 476), (474, 506, 507, 475), (473, 505, 506, 474), (472, 504, 505, 473), (471, 503, 504, 472), (470, 502, 503, 471), (469, 501, 502, 470), (532, 564, 533, 501), (531, 563, 564, 532), (530, 562, 563, 531), (529, 561, 562, 530), (528, 560, 561, 529), (527, 559, 560, 528), (526, 558, 559, 527), (525, 557, 558, 526), (524, 556, 557, 525), (523, 555, 556, 524), (522, 554, 555, 523), (521, 553, 554, 522), (520, 552, 553, 521), (519, 551, 552, 520), (518, 550, 551, 519), (517, 549, 550, 518), (516, 548, 549, 517), (515, 547, 548, 516), (514, 546, 547, 515), (513, 545, 546, 514), (512, 544, 545, 513), (511, 543, 544, 512), (510, 542, 543, 511), (509, 541, 542, 510), (508, 540, 541, 509), (507, 539, 540, 508), (506, 538, 539, 507), (505, 537, 538, 506), (504, 536, 537, 505), (503, 535, 536, 504), (502, 534, 535, 503), (501, 533, 534, 502), (564, 596, 565, 533), (563, 595, 596, 564), (562, 594, 595, 563), (561, 593, 594, 562), (560, 592, 593, 561), (559, 591, 592, 560), (558, 590, 591, 559), (557, 589, 590, 558), (556, 588, 589, 557), (555, 587, 588, 556), (554, 586, 587, 555), (553, 585, 586, 554), (552, 584, 585, 553), (551, 583, 584, 552), (550, 582, 583, 551), (549, 581, 582, 550), (548, 580, 581, 549), (547, 579, 580, 548), (546, 578, 579, 547), (545, 577, 578, 546), (544, 576, 577, 545), (543, 575, 576, 544), (542, 574, 575, 543), (541, 573, 574, 542), (540, 572, 573, 541), (539, 571, 572, 540), (538, 570, 571, 539), (537, 569, 570, 538), (536, 568, 569, 537), (535, 567, 568, 536), (534, 566, 567, 535), (533, 565, 566, 534), (596, 628, 597, 565), (595, 627, 628, 596), (594, 626, 627, 595), (593, 625, 626, 594), (592, 624, 625, 593), (591, 623, 624, 592), (590, 622, 623, 591), (589, 621, 622, 590), (588, 620, 621, 589), (587, 619, 620, 588), (586, 618, 619, 587), (585, 617, 618, 586), (584, 616, 617, 585), (583, 615, 616, 584), (582, 614, 615, 583), (581, 613, 614, 582), (580, 612, 613, 581), (579, 611, 612, 580), (578, 610, 611, 579), (577, 609, 610, 578), (576, 608, 609, 577), (575, 607, 608, 576), (574, 606, 607, 575), (573, 605, 606, 574), (572, 604, 605, 573), (571, 603, 604, 572), (570, 602, 603, 571), (569, 601, 602, 570), (568, 600, 601, 569), (567, 599, 600, 568), (566, 598, 599, 567), (565, 597, 598, 566), (692, 661, 629, 660), (691, 692, 660, 659), (690, 691, 659, 658), (689, 690, 658, 657), (688, 689, 657, 656), (687, 688, 656, 655), (686, 687, 655, 654), (685, 686, 654, 653), (684, 685, 653, 652), (683, 684, 652, 651), (682, 683, 651, 650), (681, 682, 650, 649), (680, 681, 649, 648), (679, 680, 648, 647), (678, 679, 647, 646), (677, 678, 646, 645), (676, 677, 645, 644), (675, 676, 644, 643), (674, 675, 643, 642), (673, 674, 642, 641), (672, 673, 641, 640), (671, 672, 640, 639), (670, 671, 639, 638), (669, 670, 638, 637), (668, 669, 637, 636), (667, 668, 636, 635), (666, 667, 635, 634), (665, 666, 634, 633), (664, 665, 633, 632), (663, 664, 632, 631), (662, 663, 631, 630), (661, 662, 630, 629), (342, 344, 662, 661), (344, 346, 663, 662), (346, 348, 664, 663), (348, 350, 665, 664), (350, 352, 666, 665), (352, 354, 667, 666), (354, 356, 668, 667), (356, 358, 669, 668), (358, 360, 670, 669), (360, 362, 671, 670), (362, 364, 672, 671), (364, 366, 673, 672), (366, 368, 674, 673), (368, 370, 675, 674), (370, 372, 676, 675), (372, 374, 677, 676), (374, 376, 678, 677), (376, 378, 679, 678), (378, 380, 680, 679), (380, 382, 681, 680), (382, 384, 682, 681), (384, 386, 683, 682), (386, 388, 684, 683), (388, 390, 685, 684), (390, 392, 686, 685), (392, 394, 687, 686), (394, 396, 688, 687), (396, 398, 689, 688), (398, 400, 690, 689), (400, 402, 691, 690), (402, 404, 692, 691), (404, 342, 661, 692), (660, 629, 724, 723), (659, 660, 723, 722), (658, 659, 722, 721), (657, 658, 721, 720), (656, 657, 720, 719), (655, 656, 719, 718), (654, 655, 718, 717), (653, 654, 717, 716), (652, 653, 716, 715), (651, 652, 715, 714), (650, 651, 714, 713), (649, 650, 713, 712), (648, 649, 712, 711), (647, 648, 711, 710), (646, 647, 710, 709), (645, 646, 709, 708), (644, 645, 708, 707), (643, 644, 707, 706), (642, 643, 706, 705), (641, 642, 705, 704), (640, 641, 704, 703), (639, 640, 703, 702), (638, 639, 702, 701), (637, 638, 701, 700), (636, 637, 700, 699), (635, 636, 699, 698), (634, 635, 698, 697), (633, 634, 697, 696), (632, 633, 696, 695), (631, 632, 695, 694), (630, 631, 694, 693), (629, 630, 693, 724)])
_uv = me_torus.uv_layers.new(name='UVMap')
_uv.uv.foreach_set('vector', [0.2421, 0.4858, 0.2418, 0.4709, 0.25, 0.4704, 0.2502, 0.4848, 0.2502, 0.4848, 0.25, 0.4704, 0.2564, 0.4684, 0.2566, 0.4818, 0.9041, 0.5137, 0.9012, 0.4989, 0.9098, 0.4986, 0.9123, 0.5118, 0.9123, 0.5118, 0.9098, 0.4986, 0.9189, 0.4985, 0.9212, 0.51, 0.9212, 0.51, 0.9189, 0.4985, 0.9262, 0.4987, 0.9282, 0.5089, 0.2573, 0.5314, 0.257, 0.5229, 0.2651, 0.5219, 0.2654, 0.5301, 0.2654, 0.5301, 0.2651, 0.5219, 0.2728, 0.5233, 0.2731, 0.5318, 0.9281, 0.8425, 0.9262, 0.8528, 0.9189, 0.853, 0.921, 0.8415, 0.921, 0.8415, 0.9189, 0.853, 0.9097, 0.853, 0.9122, 0.8398, 0.9122, 0.8398, 0.9097, 0.853, 0.9011, 0.8527, 0.9039, 0.8379, 0.9039, 0.8379, 0.9011, 0.8527, 0.8954, 0.8524, 0.8984, 0.8364, 0.2421, 0.4858, 0.2344, 0.4844, 0.2341, 0.4699, 0.2418, 0.4709, 0.2418, 0.4709, 0.2417, 0.4556, 0.2498, 0.4555, 0.25, 0.4704, 0.25, 0.4704, 0.2498, 0.4555, 0.2562, 0.4546, 0.2564, 0.4684, 0.9012, 0.4989, 0.8997, 0.4842, 0.9084, 0.4855, 0.9098, 0.4986, 0.9098, 0.4986, 0.9084, 0.4855, 0.9178, 0.487, 0.9189, 0.4985, 0.9189, 0.4985, 0.9178, 0.487, 0.9252, 0.4884, 0.9262, 0.4987, 0.257, 0.5229, 0.2568, 0.5139, 0.2649, 0.5134, 0.2651, 0.5219, 0.2651, 0.5219, 0.2649, 0.5134, 0.2726, 0.5143, 0.2728, 0.5233, 0.9262, 0.8528, 0.9252, 0.8631, 0.9178, 0.8645, 0.9189, 0.853, 0.9189, 0.853, 0.9178, 0.8645, 0.9084, 0.8661, 0.9097, 0.853, 0.9097, 0.853, 0.9084, 0.8661, 0.8997, 0.8675, 0.9011, 0.8527, 0.9011, 0.8527, 0.8997, 0.8675, 0.8939, 0.8684, 0.8954, 0.8524, 0.2341, 0.4699, 0.234, 0.455, 0.2417, 0.4556, 0.2418, 0.4709, 0.2417, 0.4556, 0.2417, 0.4401, 0.2498, 0.4403, 0.2498, 0.4555, 0.2498, 0.4555, 0.2498, 0.4403, 0.2562, 0.4406, 0.2562, 0.4546, 0.8997, 0.4842, 0.8996, 0.4696, 0.9083, 0.4725, 0.9084, 0.4855, 0.9084, 0.4855, 0.9083, 0.4725, 0.9177, 0.4757, 0.9178, 0.487, 0.9178, 0.487, 0.9177, 0.4757, 0.9251, 0.4782, 0.9252, 0.4884, 0.2568, 0.5139, 0.2566, 0.5047, 0.2648, 0.5045, 0.2649, 0.5134, 0.2649, 0.5134, 0.2648, 0.5045, 0.2725, 0.5051, 0.2726, 0.5143, 0.9252, 0.8631, 0.9251, 0.8733, 0.9177, 0.8759, 0.9178, 0.8645, 0.9178, 0.8645, 0.9177, 0.8759, 0.9084, 0.8791, 0.9084, 0.8661, 0.9084, 0.8661, 0.9084, 0.8791, 0.8997, 0.8821, 0.8997, 0.8675, 0.8997, 0.8675, 0.8997, 0.8821, 0.8938, 0.8841, 0.8939, 0.8684, 0.234, 0.455, 0.234, 0.4399, 0.2417, 0.4401, 0.2417, 0.4556, 0.2417, 0.4401, 0.2418, 0.4243, 0.25, 0.425, 0.2498, 0.4403, 0.2498, 0.4403, 0.25, 0.425, 0.2564, 0.4264, 0.2562, 0.4406, 0.8996, 0.4696, 0.9013, 0.4554, 0.91, 0.4599, 0.9083, 0.4725, 0.9083, 0.4725, 0.91, 0.4599, 0.9192, 0.4646, 0.9177, 0.4757, 0.9177, 0.4757, 0.9192, 0.4646, 0.9265, 0.4683, 0.9251, 0.4782, 0.2566, 0.5047, 0.2566, 0.495, 0.2648, 0.4952, 0.2648, 0.5045, 0.2648, 0.5045, 0.2648, 0.4952, 0.2725, 0.4953, 0.2725, 0.5051, 0.9251, 0.8733, 0.9266, 0.8832, 0.9193, 0.8869, 0.9177, 0.8759, 0.9177, 0.8759, 0.9193, 0.8869, 0.9101, 0.8917, 0.9084, 0.8791, 0.9084, 0.8791, 0.9101, 0.8917, 0.9015, 0.8963, 0.8997, 0.8821, 0.8997, 0.8821, 0.9015, 0.8963, 0.8958, 0.8994, 0.8938, 0.8841, 0.234, 0.4399, 0.2341, 0.4245, 0.2418, 0.4243, 0.2417, 0.4401, 0.2418, 0.4243, 0.2421, 0.4091, 0.2502, 0.4101, 0.25, 0.425, 0.25, 0.425, 0.2502, 0.4101, 0.2566, 0.4127, 0.2564, 0.4264, 0.9013, 0.4554, 0.904, 0.442, 0.9123, 0.448, 0.91, 0.4599, 0.91, 0.4599, 0.9123, 0.448, 0.9212, 0.4542, 0.9192, 0.4646, 0.9192, 0.4646, 0.9212, 0.4542, 0.9283, 0.459, 0.9265, 0.4683, 0.2566, 0.495, 0.2567, 0.4856, 0.2648, 0.4862, 0.2648, 0.4952, 0.2648, 0.4952, 0.2648, 0.4862, 0.2725, 0.4859, 0.2725, 0.4953, 0.9266, 0.8832, 0.9285, 0.8925, 0.9214, 0.8973, 0.9193, 0.8869, 0.9193, 0.8869, 0.9214, 0.8973, 0.9125, 0.9036, 0.9101, 0.8917, 0.9101, 0.8917, 0.9125, 0.9036, 0.9042, 0.9097, 0.9015, 0.8963, 0.9015, 0.8963, 0.9042, 0.9097, 0.8988, 0.9139, 0.8958, 0.8994, 0.2341, 0.4245, 0.2344, 0.4097, 0.2421, 0.4091, 0.2418, 0.4243, 0.2421, 0.4091, 0.2425, 0.3944, 0.2506, 0.3959, 0.2502, 0.4101, 0.8985, 0.4378, 0.9028, 0.4243, 0.908, 0.4296, 0.904, 0.442, 0.904, 0.442, 0.908, 0.4296, 0.9159, 0.4369, 0.9123, 0.448, 0.9123, 0.448, 0.9159, 0.4369, 0.9243, 0.4445, 0.9212, 0.4542, 0.9212, 0.4542, 0.9243, 0.4445, 0.9311, 0.4503, 0.9283, 0.459, 0.2567, 0.4856, 0.2568, 0.4764, 0.2649, 0.4774, 0.2648, 0.4862, 0.2648, 0.4862, 0.2649, 0.4774, 0.2726, 0.4767, 0.2725, 0.4859, 0.9285, 0.8925, 0.9313, 0.9012, 0.9246, 0.907, 0.9214, 0.8973, 0.9214, 0.8973, 0.9246, 0.907, 0.9161, 0.9146, 0.9125, 0.9036, 0.9125, 0.9036, 0.9161, 0.9146, 0.9083, 0.9221, 0.9042, 0.9097, 0.9042, 0.9097, 0.9083, 0.9221, 0.9031, 0.9273, 0.8988, 0.9139, 0.2344, 0.4097, 0.2348, 0.3954, 0.2425, 0.3944, 0.2421, 0.4091, 0.2425, 0.3944, 0.2431, 0.3805, 0.2512, 0.3824, 0.2506, 0.3959, 0.9028, 0.4243, 0.9084, 0.4121, 0.9132, 0.4183, 0.908, 0.4296, 0.908, 0.4296, 0.9132, 0.4183, 0.9205, 0.4269, 0.9159, 0.4369, 0.9159, 0.4369, 0.9205, 0.4269, 0.9284, 0.4358, 0.9243, 0.4445, 0.9243, 0.4445, 0.9284, 0.4358, 0.9348, 0.4424, 0.9311, 0.4503, 0.2568, 0.4764, 0.257, 0.4675, 0.2651, 0.4689, 0.2649, 0.4774, 0.2649, 0.4774, 0.2651, 0.4689, 0.2728, 0.4679, 0.2726, 0.4767, 0.9313, 0.9012, 0.935, 0.909, 0.9287, 0.9157, 0.9246, 0.907, 0.9246, 0.907, 0.9287, 0.9157, 0.9209, 0.9246, 0.9161, 0.9146, 0.9161, 0.9146, 0.9209, 0.9246, 0.9136, 0.9333, 0.9083, 0.9221, 0.9083, 0.9221, 0.9136, 0.9333, 0.9089, 0.9395, 0.9031, 0.9273, 0.2348, 0.3954, 0.2353, 0.3819, 0.2431, 0.3805, 0.2425, 0.3944, 0.2431, 0.3805, 0.2437, 0.3677, 0.2518, 0.3699, 0.2512, 0.3824, 0.9084, 0.4121, 0.9154, 0.4014, 0.9196, 0.4083, 0.9132, 0.4183, 0.9132, 0.4183, 0.9196, 0.4083, 0.9262, 0.4181, 0.9205, 0.4269, 0.9205, 0.4269, 0.9262, 0.4181, 0.9334, 0.428, 0.9284, 0.4358, 0.9284, 0.4358, 0.9334, 0.428, 0.9392, 0.4355, 0.9348, 0.4424, 0.257, 0.4675, 0.2573, 0.4591, 0.2654, 0.4608, 0.2651, 0.4689, 0.2651, 0.4689, 0.2654, 0.4608, 0.2731, 0.4595, 0.2728, 0.4679, 0.935, 0.909, 0.9395, 0.9159, 0.9337, 0.9234, 0.9287, 0.9157, 0.9287, 0.9157, 0.9337, 0.9234, 0.9266, 0.9334, 0.9209, 0.9246, 0.9209, 0.9246, 0.9266, 0.9334, 0.9201, 0.9432, 0.9136, 0.9333, 0.9136, 0.9333, 0.9201, 0.9432, 0.9159, 0.9502, 0.9089, 0.9395, 0.2353, 0.3819, 0.236, 0.3694, 0.2437, 0.3677, 0.2431, 0.3805, 0.2437, 0.3677, 0.2445, 0.3561, 0.2525, 0.3586, 0.2518, 0.3699, 0.9154, 0.4014, 0.9235, 0.3923, 0.9271, 0.3999, 0.9196, 0.4083, 0.9196, 0.4083, 0.9271, 0.3999, 0.9329, 0.4106, 0.9262, 0.4181, 0.9262, 0.4181, 0.9329, 0.4106, 0.9392, 0.4215, 0.9334, 0.428, 0.9334, 0.428, 0.9392, 0.4215, 0.9444, 0.4296, 0.9392, 0.4355, 0.2573, 0.4591, 0.2576, 0.4513, 0.2657, 0.4534, 0.2654, 0.4608, 0.2654, 0.4608, 0.2657, 0.4534, 0.2735, 0.4517, 0.2731, 0.4595, 0.9395, 0.9159, 0.9447, 0.9217, 0.9396, 0.9299, 0.9337, 0.9234, 0.9337, 0.9234, 0.9396, 0.9299, 0.9333, 0.9409, 0.9266, 0.9334, 0.9266, 0.9334, 0.9333, 0.9409, 0.9276, 0.9516, 0.9201, 0.9432, 0.9201, 0.9432, 0.9276, 0.9516, 0.924, 0.9592, 0.9159, 0.9502, 0.236, 0.3694, 0.2367, 0.3582, 0.2445, 0.3561, 0.2437, 0.3677, 0.2445, 0.3561, 0.2453, 0.346, 0.2534, 0.3488, 0.2525, 0.3586, 0.9235, 0.3923, 0.9325, 0.3849, 0.9355, 0.3931, 0.9271, 0.3999, 0.9271, 0.3999, 0.9355, 0.3931, 0.9403, 0.4046, 0.9329, 0.4106, 0.9329, 0.4106, 0.9403, 0.4046, 0.9457, 0.4162, 0.9392, 0.4215, 0.9392, 0.4215, 0.9457, 0.4162, 0.9503, 0.4249, 0.9444, 0.4296, 0.2576, 0.4513, 0.2581, 0.4443, 0.2661, 0.4467, 0.2657, 0.4534, 0.2657, 0.4534, 0.2661, 0.4467, 0.2739, 0.4447, 0.2735, 0.4517, 0.9447, 0.9217, 0.9506, 0.9264, 0.9461, 0.9351, 0.9396, 0.9299, 0.9396, 0.9299, 0.9461, 0.9351, 0.9408, 0.9468, 0.9333, 0.9409, 0.9333, 0.9409, 0.9408, 0.9468, 0.936, 0.9583, 0.9276, 0.9516, 0.9276, 0.9516, 0.936, 0.9583, 0.9331, 0.9665, 0.924, 0.9592, 0.2367, 0.3582, 0.2375, 0.3484, 0.2453, 0.346, 0.2445, 0.3561, 0.2419, 0.5248, 0.2419, 0.535, 0.234, 0.537, 0.234, 0.527, 0.9325, 0.3849, 0.9425, 0.3795, 0.9447, 0.3881, 0.9355, 0.3931, 0.9355, 0.3931, 0.9447, 0.3881, 0.9485, 0.4001, 0.9403, 0.4046, 0.9403, 0.4046, 0.9485, 0.4001, 0.9529, 0.4123, 0.9457, 0.4162, 0.9457, 0.4162, 0.9529, 0.4123, 0.9567, 0.4214, 0.9503, 0.4249, 0.2581, 0.4443, 0.2586, 0.4382, 0.2666, 0.4408, 0.2661, 0.4467, 0.2646, 0.5955, 0.2646, 0.5895, 0.2725, 0.5915, 0.2725, 0.5978, 0.9506, 0.9264, 0.957, 0.9298, 0.9533, 0.939, 0.9461, 0.9351, 0.9461, 0.9351, 0.9533, 0.939, 0.949, 0.9512, 0.9408, 0.9468, 0.9408, 0.9468, 0.949, 0.9512, 0.9452, 0.9632, 0.936, 0.9583, 0.936, 0.9583, 0.9452, 0.9632, 0.9431, 0.9718, 0.9331, 0.9665, 0.2499, 0.527, 0.2499, 0.537, 0.2419, 0.535, 0.2419, 0.5248, 0.2419, 0.535, 0.2419, 0.5466, 0.234, 0.5482, 0.234, 0.537, 0.9425, 0.3795, 0.9531, 0.3762, 0.9545, 0.385, 0.9447, 0.3881, 0.9447, 0.3881, 0.9545, 0.385, 0.9572, 0.3973, 0.9485, 0.4001, 0.9485, 0.4001, 0.9572, 0.3973, 0.9605, 0.4099, 0.9529, 0.4123, 0.9529, 0.4123, 0.9605, 0.4099, 0.9635, 0.4193, 0.9567, 0.4214, 0.2566, 0.5915, 0.2566, 0.5844, 0.2646, 0.5827, 0.2646, 0.5895, 0.2646, 0.5895, 0.2646, 0.5827, 0.2725, 0.5844, 0.2725, 0.5915, 0.957, 0.9298, 0.9639, 0.9319, 0.9609, 0.9413, 0.9533, 0.939, 0.9533, 0.939, 0.9609, 0.9413, 0.9577, 0.9539, 0.949, 0.9512, 0.949, 0.9512, 0.9577, 0.9539, 0.9551, 0.9663, 0.9452, 0.9632, 0.9452, 0.9632, 0.9551, 0.9663, 0.9537, 0.9751, 0.9431, 0.9718, 0.2499, 0.537, 0.2499, 0.5482, 0.2419, 0.5466, 0.2419, 0.535, 0.2419, 0.5466, 0.2419, 0.5591, 0.234, 0.5605, 0.234, 0.5482, 0.9531, 0.3762, 0.9642, 0.3749, 0.9648, 0.3838, 0.9545, 0.385, 0.9545, 0.385, 0.9648, 0.3838, 0.9664, 0.3963, 0.9572, 0.3973, 0.9572, 0.3973, 0.9664, 0.3963, 0.9685, 0.4089, 0.9605, 0.4099, 0.9605, 0.4099, 0.9685, 0.4089, 0.9707, 0.4184, 0.9635, 0.4193, 0.2566, 0.5844, 0.2566, 0.5766, 0.2646, 0.5752, 0.2646, 0.5827, 0.2646, 0.5827, 0.2646, 0.5752, 0.2725, 0.5766, 0.2725, 0.5844, 0.9639, 0.9319, 0.9711, 0.9327, 0.969, 0.9422, 0.9609, 0.9413, 0.9609, 0.9413, 0.969, 0.9422, 0.9669, 0.9549, 0.9577, 0.9539, 0.9577, 0.9539, 0.9669, 0.9549, 0.9654, 0.9674, 0.9551, 0.9663, 0.9551, 0.9663, 0.9654, 0.9674, 0.9648, 0.9763, 0.9537, 0.9751, 0.2499, 0.5482, 0.2499, 0.5605, 0.2419, 0.5591, 0.2419, 0.5466, 0.2419, 0.5591, 0.2419, 0.5726, 0.234, 0.5736, 0.234, 0.5605, 0.9642, 0.3749, 0.9756, 0.3756, 0.9754, 0.3845, 0.9648, 0.3838, 0.9648, 0.3838, 0.9754, 0.3845, 0.9758, 0.3969, 0.9664, 0.3963, 0.9664, 0.3963, 0.9758, 0.3969, 0.9767, 0.4095, 0.9685, 0.4089, 0.9685, 0.4089, 0.9767, 0.4095, 0.978, 0.4189, 0.9707, 0.4184, 0.2566, 0.5766, 0.2566, 0.5682, 0.2646, 0.5671, 0.2646, 0.5752, 0.2646, 0.5752, 0.2646, 0.5671, 0.2725, 0.5682, 0.2725, 0.5766, 0.9711, 0.9327, 0.9784, 0.9322, 0.9772, 0.9416, 0.969, 0.9422, 0.969, 0.9422, 0.9772, 0.9416, 0.9763, 0.9542, 0.9669, 0.9549, 0.9669, 0.9549, 0.9763, 0.9542, 0.9759, 0.9666, 0.9654, 0.9674, 0.9654, 0.9674, 0.9759, 0.9666, 0.9763, 0.9755, 0.9648, 0.9763, 0.2499, 0.5605, 0.2499, 0.5736, 0.2419, 0.5726, 0.2419, 0.5591, 0.2419, 0.5726, 0.2419, 0.5867, 0.234, 0.5873, 0.234, 0.5736, 0.9756, 0.3756, 0.9872, 0.3785, 0.986, 0.3872, 0.9754, 0.3845, 0.9754, 0.3845, 0.986, 0.3872, 0.9852, 0.3993, 0.9758, 0.3969, 0.9758, 0.3969, 0.9852, 0.3993, 0.985, 0.4116, 0.9767, 0.4095, 0.9767, 0.4095, 0.985, 0.4116, 0.9855, 0.4208, 0.978, 0.4189, 0.2566, 0.5682, 0.2566, 0.5594, 0.2646, 0.5587, 0.2646, 0.5671, 0.2646, 0.5671, 0.2646, 0.5587, 0.2725, 0.5594, 0.2725, 0.5682, 0.9784, 0.9322, 0.9858, 0.9303, 0.9855, 0.9395, 0.9772, 0.9416, 0.9772, 0.9416, 0.9855, 0.9395, 0.9857, 0.9518, 0.9763, 0.9542, 0.9763, 0.9542, 0.9857, 0.9518, 0.9866, 0.9639, 0.9759, 0.9666, 0.9759, 0.9666, 0.9866, 0.9639, 0.9878, 0.9725, 0.9763, 0.9755, 0.2499, 0.5736, 0.2499, 0.5873, 0.2419, 0.5867, 0.2419, 0.5726, 0.2419, 0.5867, 0.2419, 0.6011, 0.234, 0.6029, 0.234, 0.5873, 0.9872, 0.3785, 1.0, 0.3837, 0.998, 0.392, 0.986, 0.3872, 0.986, 0.3872, 0.998, 0.392, 0.996, 0.4036, 0.9852, 0.3993, 0.9852, 0.3993, 0.996, 0.4036, 0.9946, 0.4154, 0.985, 0.4116, 0.985, 0.4116, 0.9946, 0.4154, 0.9928, 0.4239, 0.9855, 0.4208, 0.2566, 0.5594, 0.2566, 0.5503, 0.2646, 0.55, 0.2646, 0.5587, 0.2646, 0.5587, 0.2646, 0.55, 0.2725, 0.5503, 0.2725, 0.5594, 0.9858, 0.9303, 0.9932, 0.9271, 0.9976, 0.9367, 0.9855, 0.9395, 0.9855, 0.9395, 0.9976, 0.9367, 0.9967, 0.9473, 0.9857, 0.9518, 0.9857, 0.9518, 0.9967, 0.9473, 0.9987, 0.9589, 0.9866, 0.9639, 0.9866, 0.9639, 0.9987, 0.9589, 0.9992, 0.9675, 0.9878, 0.9725, 0.2499, 0.5873, 0.2499, 0.6013, 0.2419, 0.6011, 0.2419, 0.5867, 0.9946, 0.4154, 0.9965, 0.4188, 0.9952, 0.4271, 0.9928, 0.4239, 0.2566, 0.5503, 0.2566, 0.5468, 0.2646, 0.5469, 0.2646, 0.55, 0.2646, 0.55, 0.2646, 0.5469, 0.2725, 0.5468, 0.2725, 0.5503, 0.9932, 0.9271, 0.9956, 0.9239, 0.9969, 0.9322, 0.9976, 0.9367, 0.2904, 0.346, 0.2904, 0.3594, 0.2824, 0.3605, 0.2824, 0.3474, 1.0, 0.6198, 0.9886, 0.619, 0.9873, 0.6096, 0.9978, 0.6103, 0.9978, 0.6103, 0.9873, 0.6096, 0.9863, 0.597, 0.9957, 0.5976, 0.9957, 0.5976, 0.9863, 0.597, 0.9859, 0.5846, 0.9941, 0.5851, 0.9941, 0.5851, 0.9859, 0.5846, 0.9862, 0.5757, 0.9935, 0.5762, 0.2918, 0.5399, 0.2918, 0.5484, 0.2839, 0.5493, 0.2839, 0.5413, 0.2839, 0.5413, 0.2839, 0.5493, 0.2759, 0.5484, 0.2759, 0.5399, 0.993, 0.7748, 0.9857, 0.7754, 0.9853, 0.7665, 0.9935, 0.7659, 0.9935, 0.7659, 0.9853, 0.7665, 0.9857, 0.7541, 0.995, 0.7534, 0.995, 0.7534, 0.9857, 0.7541, 0.9866, 0.7415, 0.9971, 0.7407, 0.9971, 0.7407, 0.9866, 0.7415, 0.9878, 0.7321, 0.9992, 0.7312, 0.2983, 0.3474, 0.2983, 0.3605, 0.2904, 0.3594, 0.2904, 0.346, 0.2904, 0.3594, 0.2904, 0.3735, 0.2824, 0.3741, 0.2824, 0.3605, 0.9886, 0.619, 0.977, 0.6161, 0.9766, 0.6069, 0.9873, 0.6096, 0.9873, 0.6096, 0.9766, 0.6069, 0.9768, 0.5946, 0.9863, 0.597, 0.9863, 0.597, 0.9768, 0.5946, 0.9776, 0.5825, 0.9859, 0.5846, 0.9859, 0.5846, 0.9776, 0.5825, 0.9787, 0.5738, 0.9862, 0.5757, 0.2918, 0.5484, 0.2918, 0.5572, 0.2839, 0.5578, 0.2839, 0.5493, 0.2839, 0.5493, 0.2839, 0.5578, 0.2759, 0.5572, 0.2759, 0.5484, 0.9857, 0.7754, 0.9782, 0.7773, 0.977, 0.7686, 0.9853, 0.7665, 0.9853, 0.7665, 0.977, 0.7686, 0.9762, 0.7565, 0.9857, 0.7541, 0.9857, 0.7541, 0.9762, 0.7565, 0.9759, 0.7442, 0.9866, 0.7415, 0.9866, 0.7415, 0.9759, 0.7442, 0.9763, 0.735, 0.9878, 0.7321, 0.2983, 0.3605, 0.2983, 0.3741, 0.2904, 0.3735, 0.2904, 0.3594, 0.2904, 0.3735, 0.2904, 0.388, 0.2824, 0.3882, 0.2824, 0.3741, 0.977, 0.6161, 0.9656, 0.6112, 0.966, 0.6024, 0.9766, 0.6069, 0.9766, 0.6069, 0.966, 0.6024, 0.9674, 0.5906, 0.9768, 0.5946, 0.9768, 0.5946, 0.9674, 0.5906, 0.9693, 0.579, 0.9776, 0.5825, 0.9776, 0.5825, 0.9693, 0.579, 0.9714, 0.5707, 0.9787, 0.5738, 0.2918, 0.5572, 0.2918, 0.5662, 0.2839, 0.5664, 0.2839, 0.5578, 0.2839, 0.5578, 0.2839, 0.5664, 0.2759, 0.5662, 0.2759, 0.5572, 0.9782, 0.7773, 0.9709, 0.7805, 0.9688, 0.7722, 0.977, 0.7686, 0.977, 0.7686, 0.9688, 0.7722, 0.9668, 0.7606, 0.9762, 0.7565, 0.9762, 0.7565, 0.9668, 0.7606, 0.9653, 0.7488, 0.9759, 0.7442, 0.9759, 0.7442, 0.9653, 0.7488, 0.9648, 0.74, 0.9763, 0.735, 0.2983, 0.3741, 0.2983, 0.3882, 0.2904, 0.388, 0.2904, 0.3735, 0.2904, 0.388, 0.2904, 0.4026, 0.2824, 0.4025, 0.2824, 0.3882, 0.9656, 0.6112, 0.9544, 0.6044, 0.9557, 0.596, 0.966, 0.6024, 0.966, 0.6024, 0.9557, 0.596, 0.9582, 0.5849, 0.9674, 0.5906, 0.9674, 0.5906, 0.9582, 0.5849, 0.9613, 0.5741, 0.9693, 0.579, 0.9693, 0.579, 0.9613, 0.5741, 0.9642, 0.5663, 0.9714, 0.5707, 0.2918, 0.5662, 0.2918, 0.5754, 0.2839, 0.5752, 0.2839, 0.5664, 0.2839, 0.5664, 0.2839, 0.5752, 0.2759, 0.5754, 0.2759, 0.5662, 0.9709, 0.7805, 0.9637, 0.7849, 0.9608, 0.7772, 0.9688, 0.7722, 0.9688, 0.7722, 0.9608, 0.7772, 0.9576, 0.7663, 0.9668, 0.7606, 0.9668, 0.7606, 0.9576, 0.7663, 0.955, 0.7552, 0.9653, 0.7488, 0.9653, 0.7488, 0.955, 0.7552, 0.9537, 0.7469, 0.9648, 0.74, 0.2983, 0.3882, 0.2983, 0.4025, 0.2904, 0.4026, 0.2904, 0.388, 0.2904, 0.4026, 0.2904, 0.4172, 0.2824, 0.4167, 0.2824, 0.4025, 0.9544, 0.6044, 0.9437, 0.5957, 0.9457, 0.588, 0.9557, 0.596, 0.9557, 0.596, 0.9457, 0.588, 0.9494, 0.5778, 0.9582, 0.5849, 0.9582, 0.5849, 0.9494, 0.5778, 0.9536, 0.5678, 0.9613, 0.5741, 0.9613, 0.5741, 0.9536, 0.5678, 0.9573, 0.5607, 0.9642, 0.5663, 0.2918, 0.5754, 0.2918, 0.5844, 0.2839, 0.5839, 0.2839, 0.5752, 0.2839, 0.5752, 0.2839, 0.5839, 0.2759, 0.5844, 0.2759, 0.5754, 0.9637, 0.7849, 0.9568, 0.7906, 0.9531, 0.7835, 0.9608, 0.7772, 0.9608, 0.7772, 0.9531, 0.7835, 0.9489, 0.7735, 0.9576, 0.7663, 0.9576, 0.7663, 0.9489, 0.7735, 0.9452, 0.7633, 0.955, 0.7552, 0.955, 0.7552, 0.9452, 0.7633, 0.943, 0.7557, 0.9537, 0.7469, 0.2983, 0.4025, 0.2983, 0.4167, 0.2904, 0.4172, 0.2904, 0.4026, 0.2904, 0.4172, 0.2904, 0.4315, 0.2824, 0.4306, 0.2824, 0.4167, 0.9437, 0.5957, 0.9336, 0.5853, 0.9364, 0.5784, 0.9457, 0.588, 0.9457, 0.588, 0.9364, 0.5784, 0.9411, 0.5693, 0.9494, 0.5778, 0.9494, 0.5778, 0.9411, 0.5693, 0.9464, 0.5604, 0.9536, 0.5678, 0.9536, 0.5678, 0.9464, 0.5604, 0.9508, 0.554, 0.9573, 0.5607, 0.2918, 0.5844, 0.2918, 0.5933, 0.2839, 0.5923, 0.2839, 0.5839, 0.2839, 0.5839, 0.2839, 0.5923, 0.2759, 0.5933, 0.2759, 0.5844, 0.9568, 0.7906, 0.9504, 0.7973, 0.9459, 0.791, 0.9531, 0.7835, 0.9531, 0.7835, 0.9459, 0.791, 0.9406, 0.7821, 0.9489, 0.7735, 0.9489, 0.7735, 0.9406, 0.7821, 0.9359, 0.773, 0.9452, 0.7633, 0.9452, 0.7633, 0.9359, 0.773, 0.933, 0.7661, 0.943, 0.7557, 0.2983, 0.4167, 0.2983, 0.4306, 0.2904, 0.4315, 0.2904, 0.4172, 0.2904, 0.4315, 0.2904, 0.4452, 0.2824, 0.444, 0.2824, 0.4306, 0.9336, 0.5853, 0.9244, 0.5735, 0.9279, 0.5675, 0.9364, 0.5784, 0.9364, 0.5784, 0.9279, 0.5675, 0.9335, 0.5595, 0.9411, 0.5693, 0.9411, 0.5693, 0.9335, 0.5595, 0.9397, 0.5518, 0.9464, 0.5604, 0.9464, 0.5604, 0.9397, 0.5518, 0.9448, 0.5464, 0.9508, 0.554, 0.2918, 0.5933, 0.2918, 0.6017, 0.2839, 0.6004, 0.2839, 0.5923, 0.2839, 0.5923, 0.2839, 0.6004, 0.2759, 0.6017, 0.2759, 0.5933, 0.9504, 0.7973, 0.9445, 0.805, 0.9393, 0.7996, 0.9459, 0.791, 0.9459, 0.791, 0.9393, 0.7996, 0.9331, 0.7919, 0.9406, 0.7821, 0.9406, 0.7821, 0.9331, 0.7919, 0.9274, 0.784, 0.9359, 0.773, 0.9359, 0.773, 0.9274, 0.784, 0.9239, 0.778, 0.933, 0.7661, 0.2983, 0.4306, 0.2983, 0.444, 0.2904, 0.4452, 0.2904, 0.4315, 0.2904, 0.4452, 0.2904, 0.4581, 0.2824, 0.4565, 0.2824, 0.444, 0.9244, 0.5735, 0.9161, 0.5603, 0.9203, 0.5553, 0.9279, 0.5675, 0.9279, 0.5675, 0.9203, 0.5553, 0.9267, 0.5487, 0.9335, 0.5595, 0.9335, 0.5595, 0.9267, 0.5487, 0.9338, 0.5424, 0.9397, 0.5518, 0.9397, 0.5518, 0.9338, 0.5424, 0.9395, 0.5379, 0.9448, 0.5464, 0.2918, 0.6017, 0.2918, 0.6097, 0.2839, 0.608, 0.2839, 0.6004, 0.2839, 0.6004, 0.2839, 0.608, 0.2759, 0.6097, 0.2759, 0.6017, 0.9445, 0.805, 0.9392, 0.8135, 0.9335, 0.8091, 0.9393, 0.7996, 0.9393, 0.7996, 0.9335, 0.8091, 0.9264, 0.8028, 0.9331, 0.7919, 0.9331, 0.7919, 0.9264, 0.8028, 0.9199, 0.7962, 0.9274, 0.784, 0.9274, 0.784, 0.9199, 0.7962, 0.9157, 0.7913, 0.9239, 0.778, 0.2983, 0.444, 0.2983, 0.4565, 0.2904, 0.4581, 0.2904, 0.4452, 0.2438, 0.5248, 0.2431, 0.5129, 0.2512, 0.5112, 0.2519, 0.5228, 0.9161, 0.5603, 0.909, 0.5461, 0.9137, 0.5421, 0.9203, 0.5553, 0.9203, 0.5553, 0.9137, 0.5421, 0.9209, 0.537, 0.9267, 0.5487, 0.9267, 0.5487, 0.9209, 0.537, 0.9287, 0.5321, 0.9338, 0.5424, 0.9338, 0.5424, 0.9287, 0.5321, 0.9349, 0.5287, 0.9395, 0.5379, 0.2918, 0.6097, 0.2918, 0.617, 0.2839, 0.615, 0.2839, 0.608, 0.2839, 0.608, 0.2839, 0.615, 0.2759, 0.617, 0.2759, 0.6097, 0.9392, 0.8135, 0.9347, 0.8227, 0.9284, 0.8194, 0.9335, 0.8091, 0.9335, 0.8091, 0.9284, 0.8194, 0.9206, 0.8145, 0.9264, 0.8028, 0.9264, 0.8028, 0.9206, 0.8145, 0.9134, 0.8095, 0.9199, 0.7962, 0.9199, 0.7962, 0.9134, 0.8095, 0.9087, 0.8056, 0.9157, 0.7913, 0.2983, 0.4565, 0.2983, 0.4681, 0.2904, 0.47, 0.2904, 0.4581, 0.2431, 0.5129, 0.2425, 0.4998, 0.2507, 0.4985, 0.2512, 0.5112, 0.909, 0.5461, 0.9031, 0.531, 0.9083, 0.5282, 0.9137, 0.5421, 0.9137, 0.5421, 0.9083, 0.5282, 0.9161, 0.5246, 0.9209, 0.537, 0.9209, 0.537, 0.9161, 0.5246, 0.9244, 0.5213, 0.9287, 0.5321, 0.9287, 0.5321, 0.9244, 0.5213, 0.9312, 0.519, 0.9349, 0.5287, 0.2581, 0.5464, 0.2576, 0.5393, 0.2657, 0.5376, 0.2661, 0.5444, 0.2661, 0.5444, 0.2657, 0.5376, 0.2735, 0.5396, 0.2739, 0.5468, 0.9347, 0.8227, 0.931, 0.8324, 0.9242, 0.8302, 0.9284, 0.8194, 0.9284, 0.8194, 0.9242, 0.8302, 0.9158, 0.8269, 0.9206, 0.8145, 0.9206, 0.8145, 0.9158, 0.8269, 0.908, 0.8234, 0.9134, 0.8095, 0.9134, 0.8095, 0.908, 0.8234, 0.9029, 0.8207, 0.9087, 0.8056, 0.2354, 0.5108, 0.2348, 0.4981, 0.2425, 0.4998, 0.2431, 0.5129, 0.2425, 0.4998, 0.2421, 0.4858, 0.2502, 0.4848, 0.2507, 0.4985, 0.9031, 0.531, 0.8986, 0.5153, 0.9041, 0.5137, 0.9083, 0.5282, 0.9083, 0.5282, 0.9041, 0.5137, 0.9123, 0.5118, 0.9161, 0.5246, 0.9161, 0.5246, 0.9123, 0.5118, 0.9212, 0.51, 0.9244, 0.5213, 0.9244, 0.5213, 0.9212, 0.51, 0.9282, 0.5089, 0.9312, 0.519, 0.2576, 0.5393, 0.2573, 0.5314, 0.2654, 0.5301, 0.2657, 0.5376, 0.2657, 0.5376, 0.2654, 0.5301, 0.2731, 0.5318, 0.2735, 0.5396, 0.931, 0.8324, 0.9281, 0.8425, 0.921, 0.8415, 0.9242, 0.8302, 0.9242, 0.8302, 0.921, 0.8415, 0.9122, 0.8398, 0.9158, 0.8269, 0.9158, 0.8269, 0.9122, 0.8398, 0.9039, 0.8379, 0.908, 0.8234, 0.908, 0.8234, 0.9039, 0.8379, 0.8984, 0.8364, 0.9029, 0.8207, 0.2348, 0.4981, 0.2344, 0.4844, 0.2421, 0.4858, 0.2425, 0.4998, 0.1033, 0.4841, 0.09973, 0.7024, 0.07089, 0.7024, 0.07932, 0.484, 0.07932, 0.484, 0.07089, 0.7024, 0.04398, 0.7022, 0.05696, 0.4839, 0.05696, 0.4839, 0.04398, 0.7022, 0.02005, 0.7021, 0.03707, 0.4838, 0.03707, 0.4838, 0.02005, 0.7021, 0.0, 0.7018, 0.02041, 0.4836, 0.5162, 0.158, 0.5357, 0.3749, 0.5145, 0.3736, 0.4986, 0.157, 0.4986, 0.157, 0.5145, 0.3736, 0.4896, 0.3727, 0.4779, 0.1562, 0.4779, 0.1562, 0.4896, 0.3727, 0.4621, 0.372, 0.455, 0.1556, 0.455, 0.1556, 0.4621, 0.372, 0.4329, 0.3717, 0.4307, 0.1553, 0.4307, 0.1553, 0.4329, 0.3717, 0.4032, 0.3717, 0.4061, 0.1553, 0.4061, 0.1553, 0.4032, 0.3717, 0.3741, 0.372, 0.3819, 0.1556, 0.3819, 0.1556, 0.3741, 0.372, 0.3468, 0.3727, 0.3592, 0.1562, 0.3592, 0.1562, 0.3468, 0.3727, 0.3223, 0.3736, 0.3388, 0.157, 0.3388, 0.157, 0.3223, 0.3736, 0.3015, 0.3749, 0.3216, 0.158, 0.5109, 0.5936, 0.4937, 0.3753, 0.5176, 0.3751, 0.5308, 0.5934, 0.5308, 0.5934, 0.5176, 0.3751, 0.5445, 0.375, 0.5531, 0.5933, 0.5531, 0.5933, 0.5445, 0.375, 0.5734, 0.3749, 0.5771, 0.5932, 0.5771, 0.5932, 0.5734, 0.3749, 0.6031, 0.3749, 0.6018, 0.5932, 0.6018, 0.5932, 0.6031, 0.3749, 0.6324, 0.3749, 0.6262, 0.5932, 0.6262, 0.5932, 0.6324, 0.3749, 0.6603, 0.375, 0.6494, 0.5933, 0.6494, 0.5933, 0.6603, 0.375, 0.6857, 0.3751, 0.6705, 0.5934, 0.3163, 0.6002, 0.3015, 0.3816, 0.326, 0.3782, 0.3366, 0.5973, 0.3366, 0.5973, 0.326, 0.3782, 0.3533, 0.3759, 0.3593, 0.5954, 0.3593, 0.5954, 0.3533, 0.3759, 0.3823, 0.3749, 0.3834, 0.5945, 0.3834, 0.5945, 0.3823, 0.3749, 0.412, 0.3751, 0.4081, 0.5947, 0.4081, 0.5947, 0.412, 0.3751, 0.4412, 0.3765, 0.4324, 0.596, 0.4324, 0.596, 0.4412, 0.3765, 0.4688, 0.3792, 0.4553, 0.5982, 0.4553, 0.5982, 0.4688, 0.3792, 0.4937, 0.383, 0.476, 0.6013, 0.2149, 0.4836, 0.234, 0.7018, 0.2121, 0.7021, 0.1966, 0.4838, 0.1966, 0.4838, 0.2121, 0.7021, 0.1867, 0.7022, 0.1755, 0.4839, 0.1755, 0.4839, 0.1867, 0.7022, 0.1588, 0.7024, 0.1523, 0.484, 0.3918, 0.8438, 0.3965, 0.8438, 0.401, 0.8448, 0.4052, 0.8468, 0.4091, 0.8498, 0.4123, 0.8535, 0.4149, 0.8579, 0.4166, 0.8628, 0.4175, 0.868, 0.4175, 0.8732, 0.4166, 0.8784, 0.4149, 0.8833, 0.4123, 0.8877, 0.4091, 0.8914, 0.4052, 0.8944, 0.401, 0.8964, 0.3965, 0.8974, 0.3918, 0.8974, 0.3873, 0.8964, 0.3831, 0.8944, 0.3792, 0.8914, 0.376, 0.8877, 0.3734, 0.8833, 0.3717, 0.8784, 0.3708, 0.8732, 0.3708, 0.868, 0.3717, 0.8628, 0.3734, 0.8579, 0.376, 0.8535, 0.3792, 0.8498, 0.3831, 0.8468, 0.3873, 0.8448, 0.1523, 0.484, 0.1588, 0.7024, 0.1294, 0.7024, 0.1279, 0.4841, 0.1279, 0.4841, 0.1294, 0.7024, 0.09973, 0.7024, 0.1033, 0.4841, 0.1233, 0.7024, 0.145, 0.7074, 0.1654, 0.7171, 0.1838, 0.7312, 0.1994, 0.7491, 0.2117, 0.7702, 0.2201, 0.7937, 0.2244, 0.8186, 0.2244, 0.8439, 0.2201, 0.8688, 0.2117, 0.8923, 0.1994, 0.9134, 0.1838, 0.9313, 0.1654, 0.9454, 0.145, 0.9551, 0.1233, 0.9601, 0.1012, 0.9601, 0.07949, 0.9552, 0.05906, 0.9454, 0.04068, 0.9313, 0.02505, 0.9134, 0.01277, 0.8923, 0.004313, 0.8689, 0.0, 0.844, 4.506e-08, 0.8186, 0.004313, 0.7937, 0.01277, 0.7703, 0.02505, 0.7491, 0.04068, 0.7312, 0.05907, 0.7171, 0.07949, 0.7074, 0.1012, 0.7024, 0.1365, 0.3388, 0.165, 0.3388, 0.1656, 0.346, 0.1359, 0.346, 0.165, 0.3388, 0.1929, 0.3324, 0.1947, 0.3394, 0.1656, 0.346, 0.1929, 0.3324, 0.2192, 0.3199, 0.2222, 0.3263, 0.1947, 0.3394, 0.2192, 0.3199, 0.2428, 0.3018, 0.2469, 0.3074, 0.2222, 0.3263, 0.2428, 0.3018, 0.2629, 0.2787, 0.2679, 0.2833, 0.2469, 0.3074, 0.2629, 0.2787, 0.2788, 0.2515, 0.2844, 0.255, 0.2679, 0.2833, 0.2788, 0.2515, 0.2896, 0.2214, 0.2957, 0.2235, 0.2844, 0.255, 0.2896, 0.2214, 0.2952, 0.1893, 0.3015, 0.19, 0.2957, 0.2235, 0.2952, 0.1893, 0.2952, 0.1567, 0.3015, 0.156, 0.3015, 0.19, 0.2952, 0.1567, 0.2896, 0.1247, 0.2957, 0.1225, 0.3015, 0.156, 0.2896, 0.1247, 0.2788, 0.09449, 0.2844, 0.09106, 0.2957, 0.1225, 0.2788, 0.09449, 0.2629, 0.06735, 0.2679, 0.06272, 0.2844, 0.09106, 0.2629, 0.06735, 0.2428, 0.04426, 0.2469, 0.03862, 0.2679, 0.06272, 0.2428, 0.04426, 0.2192, 0.02612, 0.2222, 0.01969, 0.2469, 0.03862, 0.2192, 0.02612, 0.1929, 0.01362, 0.1947, 0.006649, 0.2222, 0.01969, 0.1929, 0.01362, 0.165, 0.007255, 0.1656, 0.0, 0.1947, 0.006649, 0.165, 0.007255, 0.1365, 0.007255, 0.1359, 2.586e-08, 0.1656, 0.0, 0.1365, 0.007255, 0.1086, 0.01362, 0.1068, 0.006649, 0.1359, 2.586e-08, 0.1086, 0.01362, 0.08234, 0.02612, 0.07935, 0.01969, 0.1068, 0.006649, 0.08234, 0.02612, 0.05869, 0.04426, 0.05466, 0.03862, 0.07935, 0.01969, 0.05869, 0.04426, 0.03857, 0.06735, 0.03366, 0.06272, 0.05466, 0.03862, 0.03857, 0.06735, 0.02276, 0.09449, 0.01716, 0.09106, 0.03366, 0.06272, 0.02276, 0.09449, 0.01187, 0.1247, 0.005794, 0.1225, 0.01716, 0.09106, 0.01187, 0.1247, 0.006322, 0.1567, 6.76e-08, 0.156, 0.005794, 0.1225, 0.006322, 0.1567, 0.006322, 0.1893, 0.0, 0.19, 6.76e-08, 0.156, 0.006322, 0.1893, 0.01187, 0.2214, 0.005793, 0.2235, 0.0, 0.19, 0.01187, 0.2214, 0.02276, 0.2515, 0.01716, 0.255, 0.005793, 0.2235, 0.02276, 0.2515, 0.03857, 0.2787, 0.03366, 0.2833, 0.01716, 0.255, 0.03857, 0.2787, 0.05868, 0.3018, 0.05465, 0.3074, 0.03366, 0.2833, 0.05868, 0.3018, 0.08234, 0.3199, 0.07935, 0.3263, 0.05465, 0.3074, 0.08234, 0.3199, 0.1086, 0.3324, 0.1068, 0.3394, 0.07935, 0.3263, 0.1086, 0.3324, 0.1365, 0.3388, 0.1359, 0.346, 0.1068, 0.3394, 0.7876, 0.8528, 0.8142, 0.8528, 0.8146, 0.9748, 0.7862, 0.9748, 0.8142, 0.8528, 0.8405, 0.8528, 0.8428, 0.9748, 0.8146, 0.9748, 0.8405, 0.8528, 0.8654, 0.8529, 0.8695, 0.975, 0.8428, 0.9748, 0.8654, 0.8529, 0.8882, 0.8531, 0.8938, 0.9751, 0.8695, 0.975, 0.8347, 0.2039, 0.8319, 0.1788, 0.9348, 0.1844, 0.9378, 0.2113, 0.8319, 0.1788, 0.83, 0.1508, 0.9327, 0.1544, 0.9348, 0.1844, 0.83, 0.1508, 0.829, 0.1209, 0.9317, 0.1225, 0.9327, 0.1544, 0.829, 0.1209, 0.829, 0.09043, 0.9317, 0.08986, 0.9317, 0.1225, 0.829, 0.09043, 0.83, 0.06043, 0.9327, 0.05775, 0.9317, 0.08986, 0.83, 0.06043, 0.8319, 0.03207, 0.9348, 0.02741, 0.9327, 0.05775, 0.8319, 0.03207, 0.8347, 0.00646, 0.9378, 0.0, 0.9348, 0.02741, 0.7921, 0.624, 0.7919, 0.6015, 0.8983, 0.608, 0.8985, 0.6321, 0.7919, 0.6015, 0.7918, 0.5754, 0.8981, 0.5801, 0.8983, 0.608, 0.7918, 0.5754, 0.7917, 0.5467, 0.898, 0.5494, 0.8981, 0.5801, 0.7917, 0.5467, 0.7916, 0.5166, 0.898, 0.5171, 0.898, 0.5494, 0.7916, 0.5166, 0.7916, 0.4861, 0.898, 0.4845, 0.898, 0.5171, 0.7916, 0.4861, 0.7917, 0.4565, 0.898, 0.4528, 0.898, 0.4845, 0.7917, 0.4565, 0.7918, 0.4288, 0.8981, 0.4232, 0.898, 0.4528, 0.7918, 0.4288, 0.7919, 0.4042, 0.8983, 0.3969, 0.8981, 0.4232, 0.7919, 0.4042, 0.7921, 0.3836, 0.8985, 0.3749, 0.8983, 0.3969, 0.6006, 0.9802, 0.6016, 0.9584, 0.7082, 0.9653, 0.7072, 0.9887, 0.6016, 0.9584, 0.6023, 0.9329, 0.709, 0.938, 0.7082, 0.9653, 0.6023, 0.9329, 0.6028, 0.9046, 0.7096, 0.9077, 0.709, 0.938, 0.6028, 0.9046, 0.6031, 0.8746, 0.7099, 0.8756, 0.7096, 0.9077, 0.6031, 0.8746, 0.6031, 0.8441, 0.7099, 0.843, 0.7099, 0.8756, 0.6031, 0.8441, 0.6028, 0.8142, 0.7096, 0.811, 0.7099, 0.843, 0.6028, 0.8142, 0.6023, 0.7862, 0.709, 0.781, 0.7096, 0.811, 0.6023, 0.7862, 0.6016, 0.761, 0.7082, 0.754, 0.709, 0.781, 0.6016, 0.761, 0.6006, 0.7396, 0.7072, 0.7312, 0.7082, 0.754, 0.7163, 0.8531, 0.7377, 0.8529, 0.7328, 0.975, 0.7099, 0.9751, 0.7377, 0.8529, 0.7618, 0.8528, 0.7586, 0.9748, 0.7328, 0.975, 0.7618, 0.8528, 0.7876, 0.8528, 0.7862, 0.9748, 0.7586, 0.9748, 0.6265, 0.2564, 0.63, 0.2371, 0.6486, 0.2392, 0.6485, 0.2589, 0.6053, 0.2491, 0.612, 0.2308, 0.63, 0.2371, 0.6265, 0.2564, 0.5858, 0.2371, 0.5955, 0.2207, 0.612, 0.2308, 0.6053, 0.2491, 0.5687, 0.221, 0.581, 0.2071, 0.5955, 0.2207, 0.5858, 0.2371, 0.5547, 0.2014, 0.5691, 0.1904, 0.581, 0.2071, 0.5687, 0.221, 0.5443, 0.179, 0.5603, 0.1715, 0.5691, 0.1904, 0.5547, 0.2014, 0.5379, 0.1547, 0.5548, 0.1509, 0.5603, 0.1715, 0.5443, 0.179, 0.5357, 0.1295, 0.553, 0.1295, 0.5548, 0.1509, 0.5379, 0.1547, 0.5379, 0.1042, 0.5548, 0.108, 0.553, 0.1295, 0.5357, 0.1295, 0.5443, 0.07992, 0.5603, 0.08746, 0.5548, 0.108, 0.5379, 0.1042, 0.5547, 0.05754, 0.5691, 0.06849, 0.5603, 0.08746, 0.5443, 0.07992, 0.5687, 0.03792, 0.581, 0.05186, 0.5691, 0.06849, 0.5547, 0.05754, 0.5858, 0.02182, 0.5955, 0.03821, 0.581, 0.05186, 0.5687, 0.03792, 0.6053, 0.009855, 0.612, 0.02807, 0.5955, 0.03821, 0.5858, 0.02182, 0.6265, 0.002488, 0.63, 0.02182, 0.612, 0.02807, 0.6053, 0.009855, 0.6485, 0.0, 0.6486, 0.01971, 0.63, 0.02182, 0.6265, 0.002488, 0.6705, 0.002488, 0.6673, 0.02182, 0.6486, 0.01971, 0.6485, 0.0, 0.6917, 0.009855, 0.6852, 0.02807, 0.6673, 0.02182, 0.6705, 0.002488, 0.7112, 0.02182, 0.7018, 0.03821, 0.6852, 0.02807, 0.6917, 0.009855, 0.7283, 0.03792, 0.7162, 0.05186, 0.7018, 0.03821, 0.7112, 0.02182, 0.7423, 0.05754, 0.7281, 0.06849, 0.7162, 0.05186, 0.7283, 0.03792, 0.7527, 0.07992, 0.737, 0.08746, 0.7281, 0.06849, 0.7423, 0.05754, 0.7592, 0.1042, 0.7424, 0.108, 0.737, 0.08746, 0.7527, 0.07992, 0.4297, 0.0, 0.4282, 0.0199, 0.4094, 0.0199, 0.4076, 0.0, 0.4514, 0.0002501, 0.4466, 0.02012, 0.4282, 0.0199, 0.4297, 0.0, 0.7527, 0.179, 0.737, 0.1715, 0.7424, 0.1509, 0.7592, 0.1547, 0.7423, 0.2014, 0.7281, 0.1904, 0.737, 0.1715, 0.7527, 0.179, 0.7283, 0.221, 0.7162, 0.2071, 0.7281, 0.1904, 0.7423, 0.2014, 0.7112, 0.2371, 0.7018, 0.2207, 0.7162, 0.2071, 0.7283, 0.221, 0.6917, 0.2491, 0.6852, 0.2308, 0.7018, 0.2207, 0.7112, 0.2371, 0.6705, 0.2564, 0.6673, 0.2371, 0.6852, 0.2308, 0.6917, 0.2491, 0.6485, 0.2589, 0.6486, 0.2392, 0.6673, 0.2371, 0.6705, 0.2564, 0.1263, 0.3464, 0.1258, 0.3677, 0.1089, 0.3677, 0.1075, 0.3464, 0.1448, 0.3463, 0.1425, 0.3676, 0.1258, 0.3677, 0.1263, 0.3464, 0.1624, 0.3463, 0.1583, 0.3676, 0.1425, 0.3676, 0.1448, 0.3463, 0.1785, 0.3462, 0.1728, 0.3675, 0.1583, 0.3676, 0.1624, 0.3463, 0.1923, 0.346, 0.1852, 0.3673, 0.1728, 0.3675, 0.1785, 0.3462, 0.4403, 0.7387, 0.4361, 0.7195, 0.4503, 0.7217, 0.4561, 0.7411, 0.4229, 0.7371, 0.4205, 0.718, 0.4361, 0.7195, 0.4403, 0.7387, 0.4045, 0.7361, 0.4038, 0.7172, 0.4205, 0.718, 0.4229, 0.7371, 0.3857, 0.736, 0.387, 0.7171, 0.4038, 0.7172, 0.4045, 0.7361, 0.3674, 0.7367, 0.3704, 0.7177, 0.387, 0.7171, 0.3857, 0.736, 0.3502, 0.7381, 0.3549, 0.719, 0.3704, 0.7177, 0.3674, 0.7367, 0.6524, 0.7311, 0.6467, 0.7097, 0.6591, 0.7099, 0.6662, 0.7312, 0.6363, 0.731, 0.6322, 0.7097, 0.6467, 0.7097, 0.6524, 0.7311, 0.6187, 0.7309, 0.6164, 0.7096, 0.6322, 0.7097, 0.6363, 0.731, 0.6002, 0.7309, 0.5997, 0.7096, 0.6164, 0.7096, 0.6187, 0.7309, 0.5815, 0.7309, 0.5828, 0.7096, 0.5997, 0.7096, 0.6002, 0.7309, 0.5633, 0.731, 0.5664, 0.7097, 0.5828, 0.7096, 0.5815, 0.7309, 0.5463, 0.7311, 0.5511, 0.7097, 0.5664, 0.7097, 0.5633, 0.731, 0.5312, 0.7312, 0.5375, 0.7099, 0.5511, 0.7097, 0.5463, 0.7311, 0.3583, 0.02114, 0.3644, 0.04293, 0.3526, 0.04362, 0.3452, 0.0219, 0.3738, 0.02053, 0.3784, 0.04238, 0.3644, 0.04293, 0.3583, 0.02114, 0.3911, 0.02012, 0.3939, 0.04201, 0.3784, 0.04238, 0.3738, 0.02053, 0.4094, 0.0199, 0.4104, 0.04182, 0.3939, 0.04201, 0.3911, 0.02012, 0.4282, 0.0199, 0.4273, 0.04182, 0.4104, 0.04182, 0.4094, 0.0199, 0.4466, 0.02012, 0.4439, 0.04201, 0.4273, 0.04182, 0.4282, 0.0199, 0.464, 0.02053, 0.4596, 0.04238, 0.4439, 0.04201, 0.4466, 0.02012, 0.4797, 0.02114, 0.4737, 0.04293, 0.4596, 0.04238, 0.464, 0.02053, 0.4931, 0.0219, 0.4858, 0.04362, 0.4737, 0.04293, 0.4797, 0.02114, 0.05723, 0.3462, 0.06357, 0.3675, 0.05216, 0.3673, 0.04458, 0.346, 0.07234, 0.3463, 0.07718, 0.3676, 0.06357, 0.3675, 0.05723, 0.3462, 0.08933, 0.3463, 0.09248, 0.3676, 0.07718, 0.3676, 0.07234, 0.3463, 0.1075, 0.3464, 0.1089, 0.3677, 0.09248, 0.3676, 0.08933, 0.3463, 0.1258, 0.3677, 0.1268, 0.3942, 0.1062, 0.3942, 0.1089, 0.3677, 0.1425, 0.3676, 0.1471, 0.3942, 0.1268, 0.3942, 0.1258, 0.3677, 0.1583, 0.3676, 0.1664, 0.3941, 0.1471, 0.3942, 0.1425, 0.3676, 0.1728, 0.3675, 0.184, 0.394, 0.1664, 0.3941, 0.1583, 0.3676, 0.4503, 0.7217, 0.4622, 0.6927, 0.477, 0.696, 0.4624, 0.7244, 0.4361, 0.7195, 0.445, 0.6901, 0.4622, 0.6927, 0.4503, 0.7217, 0.4205, 0.718, 0.4259, 0.6882, 0.445, 0.6901, 0.4361, 0.7195, 0.4038, 0.7172, 0.4056, 0.6872, 0.4259, 0.6882, 0.4205, 0.718, 0.387, 0.7171, 0.3851, 0.6871, 0.4056, 0.6872, 0.4038, 0.7172, 0.3704, 0.7177, 0.365, 0.6878, 0.3851, 0.6871, 0.387, 0.7171, 0.3549, 0.719, 0.3461, 0.6894, 0.365, 0.6878, 0.3704, 0.7177, 0.341, 0.7209, 0.3291, 0.6918, 0.3461, 0.6894, 0.3549, 0.719, 0.6322, 0.7097, 0.6403, 0.6831, 0.6579, 0.6832, 0.6467, 0.7097, 0.6164, 0.7096, 0.621, 0.6831, 0.6403, 0.6831, 0.6322, 0.7097, 0.5997, 0.7096, 0.6007, 0.683, 0.621, 0.6831, 0.6164, 0.7096, 0.5828, 0.7096, 0.5801, 0.6831, 0.6007, 0.683, 0.5997, 0.7096, 0.5664, 0.7097, 0.5601, 0.6831, 0.5801, 0.6831, 0.5828, 0.7096, 0.5511, 0.7097, 0.5415, 0.6832, 0.5601, 0.6831, 0.5664, 0.7097, 0.211, 0.2222, 0.1919, 0.2207, 0.1959, 0.1976, 0.2143, 0.2032, 0.211, 0.2416, 0.1919, 0.2443, 0.1919, 0.2207, 0.211, 0.2222, 0.2143, 0.2606, 0.1959, 0.2675, 0.1919, 0.2443, 0.211, 0.2416, 0.3939, 0.04201, 0.3883, 0.0673, 0.3693, 0.06776, 0.3784, 0.04238, 0.4104, 0.04182, 0.4084, 0.06707, 0.3883, 0.0673, 0.3939, 0.04201, 0.4273, 0.04182, 0.429, 0.06707, 0.4084, 0.06707, 0.4104, 0.04182, 0.4439, 0.04201, 0.4492, 0.0673, 0.429, 0.06707, 0.4273, 0.04182, 0.4596, 0.04238, 0.4683, 0.06776, 0.4492, 0.0673, 0.4439, 0.04201, 0.1935, 0.1009, 0.1746, 0.09614, 0.1806, 0.07356, 0.1984, 0.08233, 0.1919, 0.1202, 0.1726, 0.1196, 0.1746, 0.09614, 0.1935, 0.1009, 0.1935, 0.1394, 0.1746, 0.1431, 0.1726, 0.1196, 0.1919, 0.1202, 0.1984, 0.158, 0.1806, 0.1657, 0.1746, 0.1431, 0.1935, 0.1394, 0.09248, 0.3676, 0.08626, 0.3942, 0.06762, 0.3941, 0.07718, 0.3676, 0.1089, 0.3677, 0.1062, 0.3942, 0.08626, 0.3942, 0.09248, 0.3676, 0.1268, 0.3942, 0.1273, 0.4208, 0.105, 0.4208, 0.1062, 0.3942, 0.1471, 0.3942, 0.1492, 0.4208, 0.1273, 0.4208, 0.1268, 0.3942, 0.1664, 0.3941, 0.1701, 0.4207, 0.1492, 0.4208, 0.1471, 0.3942, 0.184, 0.394, 0.1892, 0.4205, 0.1701, 0.4207, 0.1664, 0.3941, 0.4622, 0.6927, 0.4678, 0.6653, 0.4837, 0.6689, 0.477, 0.696, 0.445, 0.6901, 0.4491, 0.6625, 0.4678, 0.6653, 0.4622, 0.6927, 0.4259, 0.6882, 0.4284, 0.6605, 0.4491, 0.6625, 0.445, 0.6901, 0.4056, 0.6872, 0.4066, 0.6594, 0.4284, 0.6605, 0.4259, 0.6882, 0.3851, 0.6871, 0.3843, 0.6592, 0.4066, 0.6594, 0.4056, 0.6872, 0.365, 0.6878, 0.3626, 0.66, 0.3843, 0.6592, 0.3851, 0.6871, 0.3461, 0.6894, 0.3422, 0.6617, 0.3626, 0.66, 0.365, 0.6878, 0.3291, 0.6918, 0.3238, 0.6643, 0.3422, 0.6617, 0.3461, 0.6894, 0.6403, 0.6831, 0.644, 0.6566, 0.663, 0.6567, 0.6579, 0.6832, 0.621, 0.6831, 0.6231, 0.6565, 0.644, 0.6566, 0.6403, 0.6831, 0.6007, 0.683, 0.6011, 0.6565, 0.6231, 0.6565, 0.621, 0.6831, 0.5801, 0.6831, 0.5789, 0.6565, 0.6011, 0.6565, 0.6007, 0.683, 0.5601, 0.6831, 0.5573, 0.6566, 0.5789, 0.6565, 0.5801, 0.6831, 0.5415, 0.6832, 0.5372, 0.6567, 0.5573, 0.6566, 0.5601, 0.6831, 0.5249, 0.6834, 0.5192, 0.6568, 0.5372, 0.6567, 0.5415, 0.6832, 0.3523, 0.06842, 0.3469, 0.09449, 0.3313, 0.0954, 0.338, 0.06926, 0.3693, 0.06776, 0.3652, 0.09377, 0.3469, 0.09449, 0.3523, 0.06842, 0.3883, 0.0673, 0.3857, 0.09328, 0.3652, 0.09377, 0.3693, 0.06776, 0.4084, 0.06707, 0.4074, 0.09302, 0.3857, 0.09328, 0.3883, 0.0673, 0.429, 0.06707, 0.4297, 0.09302, 0.4074, 0.09302, 0.4084, 0.06707, 0.4492, 0.0673, 0.4515, 0.09328, 0.4297, 0.09302, 0.429, 0.06707, 0.4683, 0.06776, 0.4722, 0.09377, 0.4515, 0.09328, 0.4492, 0.0673, 0.4855, 0.06842, 0.4908, 0.09449, 0.4722, 0.09377, 0.4683, 0.06776, 0.5002, 0.06926, 0.5067, 0.0954, 0.4908, 0.09449, 0.4855, 0.06842, 0.05104, 0.394, 0.04536, 0.4205, 0.03035, 0.4204, 0.03715, 0.3938, 0.06762, 0.3941, 0.06329, 0.4207, 0.04536, 0.4205, 0.05104, 0.394, 0.08626, 0.3942, 0.08343, 0.4208, 0.06329, 0.4207, 0.06762, 0.3941, 0.1062, 0.3942, 0.105, 0.4208, 0.08343, 0.4208, 0.08626, 0.3942, 0.1273, 0.4208, 0.1279, 0.4841, 0.1033, 0.4841, 0.105, 0.4208, 0.1492, 0.4208, 0.1523, 0.484, 0.1279, 0.4841, 0.1273, 0.4208, 0.1701, 0.4207, 0.1755, 0.4839, 0.1523, 0.484, 0.1492, 0.4208, 0.1892, 0.4205, 0.1966, 0.4838, 0.1755, 0.4839, 0.1701, 0.4207, 0.4678, 0.6653, 0.476, 0.6013, 0.4937, 0.6053, 0.4837, 0.6689, 0.4491, 0.6625, 0.4553, 0.5982, 0.476, 0.6013, 0.4678, 0.6653, 0.4284, 0.6605, 0.4324, 0.596, 0.4553, 0.5982, 0.4491, 0.6625, 0.4066, 0.6594, 0.4081, 0.5947, 0.4324, 0.596, 0.4284, 0.6605, 0.3843, 0.6592, 0.3834, 0.5945, 0.4081, 0.5947, 0.4066, 0.6594, 0.3626, 0.66, 0.3593, 0.5954, 0.3834, 0.5945, 0.3843, 0.6592, 0.3422, 0.6617, 0.3366, 0.5973, 0.3593, 0.5954, 0.3626, 0.66, 0.3238, 0.6643, 0.3163, 0.6002, 0.3366, 0.5973, 0.3422, 0.6617, 0.644, 0.6566, 0.6494, 0.5933, 0.6705, 0.5934, 0.663, 0.6567, 0.6231, 0.6565, 0.6262, 0.5932, 0.6494, 0.5933, 0.644, 0.6566, 0.6011, 0.6565, 0.6018, 0.5932, 0.6262, 0.5932, 0.6231, 0.6565, 0.5789, 0.6565, 0.5771, 0.5932, 0.6018, 0.5932, 0.6011, 0.6565, 0.5573, 0.6566, 0.5531, 0.5933, 0.5771, 0.5932, 0.5789, 0.6565, 0.5372, 0.6567, 0.5308, 0.5934, 0.5531, 0.5933, 0.5573, 0.6566, 0.5192, 0.6568, 0.5109, 0.5936, 0.5308, 0.5934, 0.5372, 0.6567, 0.3469, 0.09449, 0.3388, 0.157, 0.3216, 0.158, 0.3313, 0.0954, 0.3652, 0.09377, 0.3592, 0.1562, 0.3388, 0.157, 0.3469, 0.09449, 0.3857, 0.09328, 0.3819, 0.1556, 0.3592, 0.1562, 0.3652, 0.09377, 0.4074, 0.09302, 0.4061, 0.1553, 0.3819, 0.1556, 0.3857, 0.09328, 0.4297, 0.09302, 0.4307, 0.1553, 0.4061, 0.1553, 0.4074, 0.09302, 0.4515, 0.09328, 0.455, 0.1556, 0.4307, 0.1553, 0.4297, 0.09302, 0.4722, 0.09377, 0.4779, 0.1562, 0.455, 0.1556, 0.4515, 0.09328, 0.4908, 0.09449, 0.4986, 0.157, 0.4779, 0.1562, 0.4722, 0.09377, 0.5067, 0.0954, 0.5162, 0.158, 0.4986, 0.157, 0.4908, 0.09449, 0.04536, 0.4205, 0.03707, 0.4838, 0.02041, 0.4836, 0.03035, 0.4204, 0.06329, 0.4207, 0.05696, 0.4839, 0.03707, 0.4838, 0.04536, 0.4205, 0.08343, 0.4208, 0.07932, 0.484, 0.05696, 0.4839, 0.06329, 0.4207, 0.105, 0.4208, 0.1033, 0.4841, 0.07932, 0.484, 0.08343, 0.4208, 0.4181, 0.7793, 0.4021, 0.7756, 0.4049, 0.7411, 0.4266, 0.7461, 0.4331, 0.7864, 0.4181, 0.7793, 0.4266, 0.7461, 0.4472, 0.7559, 0.4467, 0.7968, 0.4331, 0.7864, 0.4472, 0.7559, 0.4656, 0.77, 0.4582, 0.8101, 0.4467, 0.7968, 0.4656, 0.77, 0.4814, 0.7881, 0.4673, 0.8256, 0.4582, 0.8101, 0.4814, 0.7881, 0.4937, 0.8093, 0.494, 0.8323, 0.4937, 0.8151, 0.526, 0.7984, 0.5264, 0.8219, 0.4942, 0.8506, 0.494, 0.8323, 0.5264, 0.8219, 0.5266, 0.8468, 0.4942, 0.8693, 0.4942, 0.8506, 0.5266, 0.8468, 0.5266, 0.8723, 0.494, 0.8876, 0.4942, 0.8693, 0.5266, 0.8723, 0.5264, 0.8974, 0.4937, 0.905, 0.494, 0.8876, 0.5264, 0.8974, 0.526, 0.921, 0.4582, 0.9311, 0.4673, 0.9156, 0.4937, 0.9319, 0.4814, 0.9531, 0.4467, 0.9443, 0.4582, 0.9311, 0.4814, 0.9531, 0.4656, 0.9711, 0.4331, 0.9547, 0.4467, 0.9443, 0.4656, 0.9711, 0.4472, 0.9853, 0.4181, 0.9619, 0.4331, 0.9547, 0.4472, 0.9853, 0.4266, 0.995, 0.4021, 0.9655, 0.4181, 0.9619, 0.4266, 0.995, 0.4049, 1.0, 0.3858, 0.9655, 0.4021, 0.9655, 0.4049, 1.0, 0.3826, 1.0, 0.6857, 0.5134, 0.6857, 0.4947, 0.7164, 0.4898, 0.7164, 0.5152, 0.6857, 0.5319, 0.6857, 0.5134, 0.7164, 0.5152, 0.7165, 0.5404, 0.3412, 0.9443, 0.3548, 0.9547, 0.3403, 0.9853, 0.3219, 0.9711, 0.3297, 0.9311, 0.3412, 0.9443, 0.3219, 0.9711, 0.3061, 0.9531, 0.3206, 0.9156, 0.3297, 0.9311, 0.3061, 0.9531, 0.2938, 0.9319, 0.3144, 0.8983, 0.3206, 0.9156, 0.2938, 0.9319, 0.2853, 0.9083, 0.3112, 0.8799, 0.3144, 0.8983, 0.2853, 0.9083, 0.281, 0.8833, 0.3112, 0.8612, 0.3112, 0.8799, 0.281, 0.8833, 0.281, 0.8578, 0.3144, 0.8429, 0.3112, 0.8612, 0.281, 0.8578, 0.2853, 0.8328, 0.3206, 0.8256, 0.3144, 0.8429, 0.2853, 0.8328, 0.2938, 0.8093, 0.3297, 0.8101, 0.3206, 0.8256, 0.2938, 0.8093, 0.3061, 0.7881, 0.3412, 0.7968, 0.3297, 0.8101, 0.3061, 0.7881, 0.3219, 0.77, 0.3548, 0.7864, 0.3412, 0.7968, 0.3219, 0.77, 0.3403, 0.7559, 0.3698, 0.7793, 0.3548, 0.7864, 0.3403, 0.7559, 0.3609, 0.7461, 0.8114, 0.7312, 0.8275, 0.7312, 0.835, 0.7665, 0.813, 0.7664, 0.7951, 0.7312, 0.8114, 0.7312, 0.813, 0.7664, 0.7908, 0.7664, 0.3965, 0.8438, 0.3918, 0.8438, 0.3858, 0.7756, 0.4021, 0.7756, 0.3918, 0.8438, 0.3873, 0.8448, 0.3698, 0.7793, 0.3858, 0.7756, 0.3873, 0.8448, 0.3831, 0.8468, 0.3548, 0.7864, 0.3698, 0.7793, 0.3831, 0.8468, 0.3792, 0.8498, 0.3412, 0.7968, 0.3548, 0.7864, 0.3792, 0.8498, 0.376, 0.8535, 0.3297, 0.8101, 0.3412, 0.7968, 0.376, 0.8535, 0.3734, 0.8579, 0.3206, 0.8256, 0.3297, 0.8101, 0.3734, 0.8579, 0.3717, 0.8628, 0.3144, 0.8429, 0.3206, 0.8256, 0.3717, 0.8628, 0.3708, 0.868, 0.3112, 0.8612, 0.3144, 0.8429, 0.3708, 0.868, 0.3708, 0.8732, 0.3112, 0.8799, 0.3112, 0.8612, 0.3708, 0.8732, 0.3717, 0.8784, 0.3144, 0.8983, 0.3112, 0.8799, 0.3717, 0.8784, 0.3734, 0.8833, 0.3206, 0.9156, 0.3144, 0.8983, 0.3734, 0.8833, 0.376, 0.8877, 0.3297, 0.9311, 0.3206, 0.9156, 0.376, 0.8877, 0.3792, 0.8914, 0.3412, 0.9443, 0.3297, 0.9311, 0.3792, 0.8914, 0.3831, 0.8944, 0.3548, 0.9547, 0.3412, 0.9443, 0.3831, 0.8944, 0.3873, 0.8964, 0.3698, 0.9619, 0.3548, 0.9547, 0.3873, 0.8964, 0.3918, 0.8974, 0.3858, 0.9655, 0.3698, 0.9619, 0.3918, 0.8974, 0.3965, 0.8974, 0.4021, 0.9655, 0.3858, 0.9655, 0.3965, 0.8974, 0.401, 0.8964, 0.4181, 0.9619, 0.4021, 0.9655, 0.401, 0.8964, 0.4052, 0.8944, 0.4331, 0.9547, 0.4181, 0.9619, 0.4052, 0.8944, 0.4091, 0.8914, 0.4467, 0.9443, 0.4331, 0.9547, 0.4091, 0.8914, 0.4123, 0.8877, 0.4582, 0.9311, 0.4467, 0.9443, 0.4123, 0.8877, 0.4149, 0.8833, 0.4673, 0.9156, 0.4582, 0.9311, 0.4149, 0.8833, 0.4166, 0.8784, 0.4735, 0.8983, 0.4673, 0.9156, 0.4166, 0.8784, 0.4175, 0.8732, 0.4767, 0.8799, 0.4735, 0.8983, 0.4175, 0.8732, 0.4175, 0.868, 0.4767, 0.8612, 0.4767, 0.8799, 0.4175, 0.868, 0.4166, 0.8628, 0.4735, 0.8429, 0.4767, 0.8612, 0.4166, 0.8628, 0.4149, 0.8579, 0.4673, 0.8256, 0.4735, 0.8429, 0.4149, 0.8579, 0.4123, 0.8535, 0.4582, 0.8101, 0.4673, 0.8256, 0.4123, 0.8535, 0.4091, 0.8498, 0.4467, 0.7968, 0.4582, 0.8101, 0.4091, 0.8498, 0.4052, 0.8468, 0.4331, 0.7864, 0.4467, 0.7968, 0.4052, 0.8468, 0.401, 0.8448, 0.4181, 0.7793, 0.4331, 0.7864, 0.401, 0.8448, 0.3965, 0.8438, 0.4021, 0.7756, 0.4181, 0.7793, 0.7692, 0.7665, 0.7908, 0.7664, 0.7876, 0.8528, 0.7618, 0.8528, 0.7491, 0.7666, 0.7692, 0.7665, 0.7618, 0.8528, 0.7377, 0.8529, 0.7312, 0.7667, 0.7491, 0.7666, 0.7377, 0.8529, 0.7163, 0.8531, 0.5254, 0.7774, 0.5246, 0.7595, 0.6006, 0.7396, 0.6016, 0.761, 0.526, 0.7984, 0.5254, 0.7774, 0.6016, 0.761, 0.6023, 0.7862, 0.5264, 0.8219, 0.526, 0.7984, 0.6023, 0.7862, 0.6028, 0.8142, 0.5266, 0.8468, 0.5264, 0.8219, 0.6028, 0.8142, 0.6031, 0.8441, 0.5266, 0.8723, 0.5266, 0.8468, 0.6031, 0.8441, 0.6031, 0.8746, 0.5264, 0.8974, 0.5266, 0.8723, 0.6031, 0.8746, 0.6028, 0.9046, 0.526, 0.921, 0.5264, 0.8974, 0.6028, 0.9046, 0.6023, 0.9329, 0.5254, 0.9424, 0.526, 0.921, 0.6023, 0.9329, 0.6016, 0.9584, 0.5246, 0.9606, 0.5254, 0.9424, 0.6016, 0.9584, 0.6006, 0.9802, 0.7167, 0.4214, 0.7168, 0.4042, 0.7921, 0.3836, 0.7919, 0.4042, 0.7166, 0.4419, 0.7167, 0.4214, 0.7919, 0.4042, 0.7918, 0.4288, 0.7165, 0.465, 0.7166, 0.4419, 0.7918, 0.4288, 0.7917, 0.4565, 0.7164, 0.4898, 0.7165, 0.465, 0.7917, 0.4565, 0.7916, 0.4861, 0.7164, 0.5152, 0.7164, 0.4898, 0.7916, 0.4861, 0.7916, 0.5166, 0.7165, 0.5404, 0.7164, 0.5152, 0.7916, 0.5166, 0.7917, 0.5467, 0.7166, 0.5644, 0.7165, 0.5404, 0.7917, 0.5467, 0.7918, 0.5754, 0.7167, 0.5862, 0.7166, 0.5644, 0.7918, 0.5754, 0.7919, 0.6015, 0.7168, 0.605, 0.7167, 0.5862, 0.7919, 0.6015, 0.7921, 0.624, 0.7616, 0.04356, 0.764, 0.02215, 0.8347, 0.00646, 0.8319, 0.03207, 0.76, 0.06725, 0.7616, 0.04356, 0.8319, 0.03207, 0.83, 0.06043, 0.7592, 0.09233, 0.76, 0.06725, 0.83, 0.06043, 0.829, 0.09043, 0.7592, 0.1178, 0.7592, 0.09233, 0.829, 0.09043, 0.829, 0.1209, 0.76, 0.1428, 0.7592, 0.1178, 0.829, 0.1209, 0.83, 0.1508, 0.7616, 0.1662, 0.76, 0.1428, 0.83, 0.1508, 0.8319, 0.1788, 0.764, 0.1872, 0.7616, 0.1662, 0.8319, 0.1788, 0.8347, 0.2039, 0.8558, 0.7666, 0.8748, 0.7667, 0.8882, 0.8531, 0.8654, 0.8529, 0.835, 0.7665, 0.8558, 0.7666, 0.8654, 0.8529, 0.8405, 0.8528, 0.813, 0.7664, 0.835, 0.7665, 0.8405, 0.8528, 0.8142, 0.8528, 0.7908, 0.7664, 0.813, 0.7664, 0.8142, 0.8528, 0.7876, 0.8528])
me_torus.use_remesh_preserve_volume = False
me_torus.use_remesh_preserve_attributes = False
me_torus.use_mirror_vertex_groups = False
me_torus.update()

# ---- objects
ob_torus = bpy.data.objects.new('Torus', me_torus)
ob_lamp = bpy.data.objects.new('Lamp', light_lamp)
ob_camera = bpy.data.objects.new('Camera', cam_camera)

# ---- transforms, parenting, visibility, modifiers, constraints
ob_torus.location = (1.16, 0.0, 1.475)
ob_torus.rotation_euler = (1.571, -0.0, 0.0)
ob_torus.lineart.crease_threshold = 0.0
ob_lamp.location = (4.076, 1.005, 5.904)
ob_lamp.rotation_euler = (0.6503, 0.05522, 1.866)
ob_lamp.lock_rotations_4d = False
ob_lamp.empty_display_type = 'ARROWS'
ob_lamp.color = (0.0, 0.0, 0.0, 0.0)
ob_lamp.lineart.crease_threshold = 0.0
ob_camera.location = (7.481, -6.508, 5.344)
ob_camera.rotation_euler = (1.109, 0.0, 0.8149)
ob_camera.lock_rotations_4d = False
ob_camera.empty_display_type = 'ARROWS'
ob_camera.color = (0.0, 0.0, 0.0, 0.0)
ob_camera.display_type = 'WIRE'
ob_camera.lineart.crease_threshold = 0.0

# ---- collection membership
col_collection_1.objects.link(ob_torus)
col_collection_1.objects.link(ob_lamp)
col_collection_1.objects.link(ob_camera)

# ---- scene / render settings (as saved in the file)
scene.camera = ob_camera
scene.frame_start = 1; scene.frame_end = 250; scene.frame_set(1)
scene.render.engine = 'CYCLES'
scene.render.resolution_percentage = 50
scene.render.dither_intensity = 0.0
scene.cycles.use_denoising = False
scene.cycles.samples = 128
scene.cycles.sampling_pattern = 'TABULATED_SOBOL'
scene.cycles.light_sampling_threshold = 0.0
scene.cycles.use_adaptive_sampling = False
scene.cycles.use_light_tree = False
scene.cycles.blur_glossy = 0.0
scene.cycles.sample_clamp_indirect = 0.0
scene.view_settings.view_transform = 'Standard'
bpy.context.view_layer.update()
